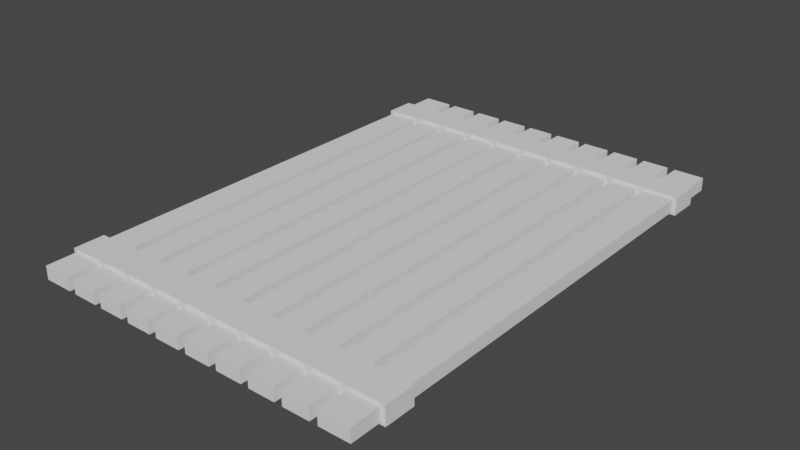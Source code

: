 # Source: WoodPlatform10x15.blend  (saved by Blender 3.6.11; exported with 4.5.12 LTS)
import bpy
from mathutils import Matrix  # noqa: F401  (used for matrix-valued properties, if any)

bpy.ops.wm.read_factory_settings(use_empty=True)
scene = bpy.context.scene
scene.name = 'Scene'

# ---- collections
col_collection = bpy.data.collections.new('Collection'); scene.collection.children.link(col_collection)

# ---- world
world_world = bpy.data.worlds.new('World'); scene.world = world_world
world_world.use_nodes = True; world_world.node_tree.nodes.clear()
_N = world_world.node_tree.nodes; _L = world_world.node_tree.links
n0 = _N.new('ShaderNodeOutputWorld'); n0.name = 'World Output'; n0.location = (300, 300)
n1 = _N.new('ShaderNodeBackground'); n1.name = 'Background'; n1.location = (10, 300)
n1.inputs[0].default_value = (0.05088, 0.05088, 0.05088, 1.0)
_L.new(n1.outputs[0], n0.inputs[0])
n0.is_active_output = True
world_world.color = (0.05088, 0.05088, 0.05088)
world_world.use_sun_shadow = False
world_world.sun_shadow_jitter_overblur = 0.0

# ---- meshes
me_cube_001 = bpy.data.meshes.new('Cube.001')
me_cube_001.from_pydata([(-1.0, -1.0, -1.0), (-1.0, -1.0, 1.0), (-1.0, 1.998, -1.0), (-1.0, 1.998, 1.0), (1.0, -1.0, -1.0), (1.0, -1.0, 1.0), (1.0, 1.998, -1.0), (1.0, 1.998, 1.0), (0.7769, 1.998, -1.0), (0.8231, 1.998, -1.0), (0.5769, 1.998, -1.0), (0.6231, 1.998, -1.0), (0.3769, 1.998, -1.0), (0.4231, 1.998, -1.0), (0.1769, 1.998, -1.0), (0.2231, 1.998, -1.0), (-0.02314, 1.998, -1.0), (0.02314, 1.998, -1.0), (-0.2231, 1.998, -1.0), (-0.1769, 1.998, -1.0), (-0.4231, 1.998, -1.0), (-0.3769, 1.998, -1.0), (-0.6231, 1.998, -1.0), (-0.5769, 1.998, -1.0), (-0.8231, 1.998, -1.0), (-0.7769, 1.998, -1.0), (-0.7769, 1.998, 1.0), (-0.8231, 1.998, 1.0), (-0.5769, 1.998, 1.0), (-0.6231, 1.998, 1.0), (-0.3769, 1.998, 1.0), (-0.4231, 1.998, 1.0), (-0.1769, 1.998, 1.0), (-0.2231, 1.998, 1.0), (0.02314, 1.998, 1.0), (-0.02314, 1.998, 1.0), (0.2231, 1.998, 1.0), (0.1769, 1.998, 1.0), (0.4231, 1.998, 1.0), (0.3769, 1.998, 1.0), (0.6231, 1.998, 1.0), (0.5769, 1.998, 1.0), (0.8231, 1.998, 1.0), (0.7769, 1.998, 1.0), (-0.7769, -1.0, -1.0), (-0.8231, -1.0, -1.0), (-0.5769, -1.0, -1.0), (-0.6231, -1.0, -1.0), (-0.3769, -1.0, -1.0), (-0.4231, -1.0, -1.0), (-0.1769, -1.0, -1.0), (-0.2231, -1.0, -1.0), (0.02314, -1.0, -1.0), (-0.02314, -1.0, -1.0), (0.2231, -1.0, -1.0), (0.1769, -1.0, -1.0), (0.4231, -1.0, -1.0), (0.3769, -1.0, -1.0), (0.6231, -1.0, -1.0), (0.5769, -1.0, -1.0), (0.8231, -1.0, -1.0), (0.7769, -1.0, -1.0), (0.7769, -1.0, 1.0), (0.8231, -1.0, 1.0), (0.5769, -1.0, 1.0), (0.6231, -1.0, 1.0), (0.3769, -1.0, 1.0), (0.4231, -1.0, 1.0), (0.1769, -1.0, 1.0), (0.2231, -1.0, 1.0), (-0.02314, -1.0, 1.0), (0.02314, -1.0, 1.0), (-0.2231, -1.0, 1.0), (-0.1769, -1.0, 1.0), (-0.4231, -1.0, 1.0), (-0.3769, -1.0, 1.0), (-0.6231, -1.0, 1.0), (-0.5769, -1.0, 1.0), (-0.8231, -1.0, 1.0), (-0.7769, -1.0, 1.0), (-1.0, 1.816, -1.0), (-1.0, 1.635, -1.0), (-1.0, 1.376, -1.0), (-1.0, 0.9974, -1.0), (-1.0, 0.6188, -1.0), (-1.0, 0.2402, -1.0), (-1.0, -0.1384, -1.0), (-1.0, -0.517, -1.0), (-1.0, -0.6364, -1.0), (-1.0, -0.8182, -1.0), (-1.0, -0.8182, 1.0), (-1.0, -0.6364, 1.0), (-1.0, -0.517, 1.0), (-1.0, -0.1384, 1.0), (-1.0, 0.2402, 1.0), (-1.0, 0.6188, 1.0), (-1.0, 0.9974, 1.0), (-1.0, 1.376, 1.0), (-1.0, 1.635, 1.0), (-1.0, 1.816, 1.0), (-0.8231, 1.816, 1.0), (-0.8231, 1.635, 1.0), (-0.8231, 1.376, 1.0), (-0.8231, 0.9974, 1.0), (-0.8231, 0.6188, 1.0), (-0.8231, 0.2402, 1.0), (-0.8231, -0.1384, 1.0), (-0.8231, -0.517, 1.0), (-0.8231, -0.6364, 1.0), (-0.8231, -0.8182, 1.0), (-0.8231, -0.8182, -1.0), (-0.8231, -0.6364, -1.0), (-0.8231, -0.517, -1.0), (-0.8231, -0.1384, -1.0), (-0.8231, 0.2402, -1.0), (-0.8231, 0.6188, -1.0), (-0.8231, 0.9974, -1.0), (-0.8231, 1.376, -1.0), (-0.8231, 1.635, -1.0), (-0.8231, 1.816, -1.0), (-0.6231, 1.816, 1.0), (-0.6231, 1.635, 1.0), (-0.6231, 1.376, 1.0), (-0.6231, 0.9974, 1.0), (-0.6231, 0.6188, 1.0), (-0.6231, 0.2402, 1.0), (-0.6231, -0.1384, 1.0), (-0.6231, -0.517, 1.0), (-0.6231, -0.6364, 1.0), (-0.6231, -0.8182, 1.0), (-0.7769, -0.8182, 1.0), (-0.7769, -0.6364, 1.0), (-0.7769, -0.517, 1.0), (-0.7769, -0.1384, 1.0), (-0.7769, 0.2402, 1.0), (-0.7769, 0.6188, 1.0), (-0.7769, 0.9974, 1.0), (-0.7769, 1.376, 1.0), (-0.7769, 1.635, 1.0), (-0.7769, 1.816, 1.0), (-0.7769, 1.816, -1.0), (-0.7769, 1.635, -1.0), (-0.7769, 1.376, -1.0), (-0.7769, 0.9974, -1.0), (-0.7769, 0.6188, -1.0), (-0.7769, 0.2402, -1.0), (-0.7769, -0.1384, -1.0), (-0.7769, -0.517, -1.0), (-0.7769, -0.6364, -1.0), (-0.7769, -0.8182, -1.0), (-0.6231, -0.8182, -1.0), (-0.6231, -0.6364, -1.0), (-0.6231, -0.517, -1.0), (-0.6231, -0.1384, -1.0), (-0.6231, 0.2402, -1.0), (-0.6231, 0.6188, -1.0), (-0.6231, 0.9974, -1.0), (-0.6231, 1.376, -1.0), (-0.6231, 1.635, -1.0), (-0.6231, 1.816, -1.0), (-0.4231, 1.816, 1.0), (-0.4231, 1.635, 1.0), (-0.4231, 1.376, 1.0), (-0.4231, 0.9974, 1.0), (-0.4231, 0.6188, 1.0), (-0.4231, 0.2402, 1.0), (-0.4231, -0.1384, 1.0), (-0.4231, -0.517, 1.0), (-0.4231, -0.6364, 1.0), (-0.4231, -0.8182, 1.0), (-0.5769, -0.8182, 1.0), (-0.5769, -0.6364, 1.0), (-0.5769, -0.517, 1.0), (-0.5769, -0.1384, 1.0), (-0.5769, 0.2402, 1.0), (-0.5769, 0.6188, 1.0), (-0.5769, 0.9974, 1.0), (-0.5769, 1.376, 1.0), (-0.5769, 1.635, 1.0), (-0.5769, 1.816, 1.0), (-0.5769, 1.816, -1.0), (-0.5769, 1.635, -1.0), (-0.5769, 1.376, -1.0), (-0.5769, 0.9974, -1.0), (-0.5769, 0.6188, -1.0), (-0.5769, 0.2402, -1.0), (-0.5769, -0.1384, -1.0), (-0.5769, -0.517, -1.0), (-0.5769, -0.6364, -1.0), (-0.5769, -0.8182, -1.0), (-0.4231, -0.8182, -1.0), (-0.4231, -0.6364, -1.0), (-0.4231, -0.517, -1.0), (-0.4231, -0.1384, -1.0), (-0.4231, 0.2402, -1.0), (-0.4231, 0.6188, -1.0), (-0.4231, 0.9974, -1.0), (-0.4231, 1.376, -1.0), (-0.4231, 1.635, -1.0), (-0.4231, 1.816, -1.0), (-0.2231, 1.816, 1.0), (-0.2231, 1.635, 1.0), (-0.2231, 1.376, 1.0), (-0.2231, 0.9974, 1.0), (-0.2231, 0.6188, 1.0), (-0.2231, 0.2402, 1.0), (-0.2231, -0.1384, 1.0), (-0.2231, -0.517, 1.0), (-0.2231, -0.6364, 1.0), (-0.2231, -0.8182, 1.0), (-0.3769, -0.8182, 1.0), (-0.3769, -0.6364, 1.0), (-0.3769, -0.517, 1.0), (-0.3769, -0.1384, 1.0), (-0.3769, 0.2402, 1.0), (-0.3769, 0.6188, 1.0), (-0.3769, 0.9974, 1.0), (-0.3769, 1.376, 1.0), (-0.3769, 1.635, 1.0), (-0.3769, 1.816, 1.0), (-0.3769, 1.816, -1.0), (-0.3769, 1.635, -1.0), (-0.3769, 1.376, -1.0), (-0.3769, 0.9974, -1.0), (-0.3769, 0.6188, -1.0), (-0.3769, 0.2402, -1.0), (-0.3769, -0.1384, -1.0), (-0.3769, -0.517, -1.0), (-0.3769, -0.6364, -1.0), (-0.3769, -0.8182, -1.0), (-0.2231, -0.8182, -1.0), (-0.2231, -0.6364, -1.0), (-0.2231, -0.517, -1.0), (-0.2231, -0.1384, -1.0), (-0.2231, 0.2402, -1.0), (-0.2231, 0.6188, -1.0), (-0.2231, 0.9974, -1.0), (-0.2231, 1.376, -1.0), (-0.2231, 1.635, -1.0), (-0.2231, 1.816, -1.0), (-0.02314, 1.816, 1.0), (-0.02314, 1.635, 1.0), (-0.02314, 1.376, 1.0), (-0.02314, 0.9974, 1.0), (-0.02314, 0.6188, 1.0), (-0.02314, 0.2402, 1.0), (-0.02314, -0.1384, 1.0), (-0.02314, -0.517, 1.0), (-0.02314, -0.6364, 1.0), (-0.02314, -0.8182, 1.0), (-0.1769, -0.8182, 1.0), (-0.1769, -0.6364, 1.0), (-0.1769, -0.517, 1.0), (-0.1769, -0.1384, 1.0), (-0.1769, 0.2402, 1.0), (-0.1769, 0.6188, 1.0), (-0.1769, 0.9974, 1.0), (-0.1769, 1.376, 1.0), (-0.1769, 1.635, 1.0), (-0.1769, 1.816, 1.0), (-0.1769, 1.816, -1.0), (-0.1769, 1.635, -1.0), (-0.1769, 1.376, -1.0), (-0.1769, 0.9974, -1.0), (-0.1769, 0.6188, -1.0), (-0.1769, 0.2402, -1.0), (-0.1769, -0.1384, -1.0), (-0.1769, -0.517, -1.0), (-0.1769, -0.6364, -1.0), (-0.1769, -0.8182, -1.0), (-0.02314, -0.8182, -1.0), (-0.02314, -0.6364, -1.0), (-0.02314, -0.517, -1.0), (-0.02314, -0.1384, -1.0), (-0.02314, 0.2402, -1.0), (-0.02314, 0.6188, -1.0), (-0.02314, 0.9974, -1.0), (-0.02314, 1.376, -1.0), (-0.02314, 1.635, -1.0), (-0.02314, 1.816, -1.0), (0.1769, 1.816, 1.0), (0.1769, 1.635, 1.0), (0.1769, 1.376, 1.0), (0.1769, 0.9974, 1.0), (0.1769, 0.6188, 1.0), (0.1769, 0.2402, 1.0), (0.1769, -0.1384, 1.0), (0.1769, -0.517, 1.0), (0.1769, -0.6364, 1.0), (0.1769, -0.8182, 1.0), (0.02314, -0.8182, 1.0), (0.02314, -0.6364, 1.0), (0.02314, -0.517, 1.0), (0.02314, -0.1384, 1.0), (0.02314, 0.2402, 1.0), (0.02314, 0.6188, 1.0), (0.02314, 0.9974, 1.0), (0.02314, 1.376, 1.0), (0.02314, 1.635, 1.0), (0.02314, 1.816, 1.0), (0.02314, 1.816, -1.0), (0.02314, 1.635, -1.0), (0.02314, 1.376, -1.0), (0.02314, 0.9974, -1.0), (0.02314, 0.6188, -1.0), (0.02314, 0.2402, -1.0), (0.02314, -0.1384, -1.0), (0.02314, -0.517, -1.0), (0.02314, -0.6364, -1.0), (0.02314, -0.8182, -1.0), (0.1769, -0.8182, -1.0), (0.1769, -0.6364, -1.0), (0.1769, -0.517, -1.0), (0.1769, -0.1384, -1.0), (0.1769, 0.2402, -1.0), (0.1769, 0.6188, -1.0), (0.1769, 0.9974, -1.0), (0.1769, 1.376, -1.0), (0.1769, 1.635, -1.0), (0.1769, 1.816, -1.0), (0.3769, 1.816, 1.0), (0.3769, 1.635, 1.0), (0.3769, 1.376, 1.0), (0.3769, 0.9974, 1.0), (0.3769, 0.6188, 1.0), (0.3769, 0.2402, 1.0), (0.3769, -0.1384, 1.0), (0.3769, -0.517, 1.0), (0.3769, -0.6364, 1.0), (0.3769, -0.8182, 1.0), (0.2231, -0.8182, 1.0), (0.2231, -0.6364, 1.0), (0.2231, -0.517, 1.0), (0.2231, -0.1384, 1.0), (0.2231, 0.2402, 1.0), (0.2231, 0.6188, 1.0), (0.2231, 0.9974, 1.0), (0.2231, 1.376, 1.0), (0.2231, 1.635, 1.0), (0.2231, 1.816, 1.0), (0.2231, 1.816, -1.0), (0.2231, 1.635, -1.0), (0.2231, 1.376, -1.0), (0.2231, 0.9974, -1.0), (0.2231, 0.6188, -1.0), (0.2231, 0.2402, -1.0), (0.2231, -0.1384, -1.0), (0.2231, -0.517, -1.0), (0.2231, -0.6364, -1.0), (0.2231, -0.8182, -1.0), (0.3769, -0.8182, -1.0), (0.3769, -0.6364, -1.0), (0.3769, -0.517, -1.0), (0.3769, -0.1384, -1.0), (0.3769, 0.2402, -1.0), (0.3769, 0.6188, -1.0), (0.3769, 0.9974, -1.0), (0.3769, 1.376, -1.0), (0.3769, 1.635, -1.0), (0.3769, 1.816, -1.0), (0.5769, 1.816, 1.0), (0.5769, 1.635, 1.0), (0.5769, 1.376, 1.0), (0.5769, 0.9974, 1.0), (0.5769, 0.6188, 1.0), (0.5769, 0.2402, 1.0), (0.5769, -0.1384, 1.0), (0.5769, -0.517, 1.0), (0.5769, -0.6364, 1.0), (0.5769, -0.8182, 1.0), (0.4231, -0.8182, 1.0), (0.4231, -0.6364, 1.0), (0.4231, -0.517, 1.0), (0.4231, -0.1384, 1.0), (0.4231, 0.2402, 1.0), (0.4231, 0.6188, 1.0), (0.4231, 0.9974, 1.0), (0.4231, 1.376, 1.0), (0.4231, 1.635, 1.0), (0.4231, 1.816, 1.0), (0.4231, 1.816, -1.0), (0.4231, 1.635, -1.0), (0.4231, 1.376, -1.0), (0.4231, 0.9974, -1.0), (0.4231, 0.6188, -1.0), (0.4231, 0.2402, -1.0), (0.4231, -0.1384, -1.0), (0.4231, -0.517, -1.0), (0.4231, -0.6364, -1.0), (0.4231, -0.8182, -1.0), (0.5769, -0.8182, -1.0), (0.5769, -0.6364, -1.0), (0.5769, -0.517, -1.0), (0.5769, -0.1384, -1.0), (0.5769, 0.2402, -1.0), (0.5769, 0.6188, -1.0), (0.5769, 0.9974, -1.0), (0.5769, 1.376, -1.0), (0.5769, 1.635, -1.0), (0.5769, 1.816, -1.0), (0.7769, 1.816, 1.0), (0.7769, 1.635, 1.0), (0.7769, 1.376, 1.0), (0.7769, 0.9974, 1.0), (0.7769, 0.6188, 1.0), (0.7769, 0.2402, 1.0), (0.7769, -0.1384, 1.0), (0.7769, -0.517, 1.0), (0.7769, -0.6364, 1.0), (0.7769, -0.8182, 1.0), (0.6231, -0.8182, 1.0), (0.6231, -0.6364, 1.0), (0.6231, -0.517, 1.0), (0.6231, -0.1384, 1.0), (0.6231, 0.2402, 1.0), (0.6231, 0.6188, 1.0), (0.6231, 0.9974, 1.0), (0.6231, 1.376, 1.0), (0.6231, 1.635, 1.0), (0.6231, 1.816, 1.0), (0.6231, 1.816, -1.0), (0.6231, 1.635, -1.0), (0.6231, 1.376, -1.0), (0.6231, 0.9974, -1.0), (0.6231, 0.6188, -1.0), (0.6231, 0.2402, -1.0), (0.6231, -0.1384, -1.0), (0.6231, -0.517, -1.0), (0.6231, -0.6364, -1.0), (0.6231, -0.8182, -1.0), (0.7769, -0.8182, -1.0), (0.7769, -0.6364, -1.0), (0.7769, -0.517, -1.0), (0.7769, -0.1384, -1.0), (0.7769, 0.2402, -1.0), (0.7769, 0.6188, -1.0), (0.7769, 0.9974, -1.0), (0.7769, 1.376, -1.0), (0.7769, 1.635, -1.0), (0.7769, 1.816, -1.0), (1.0, -0.8182, -1.0), (1.0, -0.6364, -1.0), (1.0, -0.517, -1.0), (1.0, -0.1384, -1.0), (1.0, 0.2402, -1.0), (1.0, 0.6188, -1.0), (1.0, 0.9974, -1.0), (1.0, 1.376, -1.0), (1.0, 1.635, -1.0), (1.0, 1.816, -1.0), (1.0, 1.816, 1.0), (1.0, 1.635, 1.0), (1.0, 1.376, 1.0), (1.0, 0.9974, 1.0), (1.0, 0.6188, 1.0), (1.0, 0.2402, 1.0), (1.0, -0.1384, 1.0), (1.0, -0.517, 1.0), (1.0, -0.6364, 1.0), (1.0, -0.8182, 1.0), (0.8231, -0.8182, 1.0), (0.8231, -0.6364, 1.0), (0.8231, -0.517, 1.0), (0.8231, -0.1384, 1.0), (0.8231, 0.2402, 1.0), (0.8231, 0.6188, 1.0), (0.8231, 0.9974, 1.0), (0.8231, 1.376, 1.0), (0.8231, 1.635, 1.0), (0.8231, 1.816, 1.0), (0.8231, 1.816, -1.0), (0.8231, 1.635, -1.0), (0.8231, 1.376, -1.0), (0.8231, 0.9974, -1.0), (0.8231, 0.6188, -1.0), (0.8231, 0.2402, -1.0), (0.8231, -0.1384, -1.0), (0.8231, -0.517, -1.0), (0.8231, -0.6364, -1.0), (0.8231, -0.8182, -1.0)], [], [(80, 99, 3, 2), (13, 38, 41, 10), (440, 459, 5, 4), (47, 76, 79, 44), (11, 40, 43, 8), (129, 130, 79, 76), (45, 78, 1, 0), (459, 460, 63, 5), (409, 410, 65, 62), (369, 370, 67, 64), (329, 330, 69, 66), (289, 290, 71, 68), (249, 250, 73, 70), (209, 210, 75, 72), (169, 170, 77, 74), (109, 90, 1, 78), (2, 3, 27, 24), (25, 26, 29, 22), (23, 28, 31, 20), (21, 30, 33, 18), (19, 32, 35, 16), (17, 34, 37, 14), (15, 36, 39, 12), (9, 42, 7, 6), (4, 5, 63, 60), (61, 62, 65, 58), (59, 64, 67, 56), (57, 66, 69, 54), (55, 68, 71, 52), (53, 70, 73, 50), (51, 72, 75, 48), (49, 74, 77, 46), (89, 110, 45, 0), (149, 150, 47, 44), (189, 190, 49, 46), (229, 230, 51, 48), (269, 270, 53, 50), (309, 310, 55, 52), (349, 350, 57, 54), (389, 390, 59, 56), (429, 430, 61, 58), (369, 64, 59, 390), (419, 40, 11, 420), (129, 76, 47, 150), (179, 28, 23, 180), (209, 72, 51, 230), (169, 74, 49, 190), (289, 68, 55, 310), (339, 36, 15, 340), (409, 62, 61, 430), (469, 42, 9, 470), (299, 34, 17, 300), (379, 38, 13, 380), (109, 78, 45, 110), (139, 26, 25, 140), (259, 32, 19, 260), (219, 30, 21, 220), (249, 70, 53, 270), (329, 66, 57, 350), (479, 440, 4, 60), (27, 100, 119, 24), (101, 102, 117, 118), (102, 103, 116, 117), (103, 104, 115, 116), (104, 105, 114, 115), (105, 106, 113, 114), (106, 107, 112, 113), (107, 108, 111, 112), (2, 24, 119, 80), (81, 118, 117, 82), (82, 117, 116, 83), (83, 116, 115, 84), (84, 115, 114, 85), (85, 114, 113, 86), (86, 113, 112, 87), (87, 112, 111, 88), (27, 3, 99, 100), (101, 98, 97, 102), (102, 97, 96, 103), (103, 96, 95, 104), (104, 95, 94, 105), (105, 94, 93, 106), (106, 93, 92, 107), (107, 92, 91, 108), (0, 1, 90, 89), (88, 91, 92, 87), (87, 92, 93, 86), (86, 93, 94, 85), (85, 94, 95, 84), (84, 95, 96, 83), (83, 96, 97, 82), (82, 97, 98, 81), (79, 130, 149, 44), (131, 132, 147, 148), (132, 133, 146, 147), (133, 134, 145, 146), (134, 135, 144, 145), (135, 136, 143, 144), (136, 137, 142, 143), (137, 138, 141, 142), (29, 120, 159, 22), (121, 122, 157, 158), (122, 123, 156, 157), (123, 124, 155, 156), (124, 125, 154, 155), (125, 126, 153, 154), (126, 127, 152, 153), (127, 128, 151, 152), (25, 22, 159, 140), (141, 158, 157, 142), (142, 157, 156, 143), (143, 156, 155, 144), (144, 155, 154, 145), (145, 154, 153, 146), (146, 153, 152, 147), (147, 152, 151, 148), (29, 26, 139, 120), (121, 138, 137, 122), (122, 137, 136, 123), (123, 136, 135, 124), (124, 135, 134, 125), (125, 134, 133, 126), (126, 133, 132, 127), (127, 132, 131, 128), (31, 160, 199, 20), (161, 162, 197, 198), (162, 163, 196, 197), (163, 164, 195, 196), (164, 165, 194, 195), (165, 166, 193, 194), (166, 167, 192, 193), (167, 168, 191, 192), (77, 170, 189, 46), (171, 172, 187, 188), (172, 173, 186, 187), (173, 174, 185, 186), (174, 175, 184, 185), (175, 176, 183, 184), (176, 177, 182, 183), (177, 178, 181, 182), (23, 20, 199, 180), (181, 198, 197, 182), (182, 197, 196, 183), (183, 196, 195, 184), (184, 195, 194, 185), (185, 194, 193, 186), (186, 193, 192, 187), (187, 192, 191, 188), (31, 28, 179, 160), (161, 178, 177, 162), (162, 177, 176, 163), (163, 176, 175, 164), (164, 175, 174, 165), (165, 174, 173, 166), (166, 173, 172, 167), (167, 172, 171, 168), (75, 210, 229, 48), (211, 212, 227, 228), (212, 213, 226, 227), (213, 214, 225, 226), (214, 215, 224, 225), (215, 216, 223, 224), (216, 217, 222, 223), (217, 218, 221, 222), (33, 200, 239, 18), (201, 202, 237, 238), (202, 203, 236, 237), (203, 204, 235, 236), (204, 205, 234, 235), (205, 206, 233, 234), (206, 207, 232, 233), (207, 208, 231, 232), (21, 18, 239, 220), (221, 238, 237, 222), (222, 237, 236, 223), (223, 236, 235, 224), (224, 235, 234, 225), (225, 234, 233, 226), (226, 233, 232, 227), (227, 232, 231, 228), (33, 30, 219, 200), (201, 218, 217, 202), (202, 217, 216, 203), (203, 216, 215, 204), (204, 215, 214, 205), (205, 214, 213, 206), (206, 213, 212, 207), (207, 212, 211, 208), (35, 240, 279, 16), (241, 242, 277, 278), (242, 243, 276, 277), (243, 244, 275, 276), (244, 245, 274, 275), (245, 246, 273, 274), (246, 247, 272, 273), (247, 248, 271, 272), (73, 250, 269, 50), (251, 252, 267, 268), (252, 253, 266, 267), (253, 254, 265, 266), (254, 255, 264, 265), (255, 256, 263, 264), (256, 257, 262, 263), (257, 258, 261, 262), (19, 16, 279, 260), (261, 278, 277, 262), (262, 277, 276, 263), (263, 276, 275, 264), (264, 275, 274, 265), (265, 274, 273, 266), (266, 273, 272, 267), (267, 272, 271, 268), (35, 32, 259, 240), (241, 258, 257, 242), (242, 257, 256, 243), (243, 256, 255, 244), (244, 255, 254, 245), (245, 254, 253, 246), (246, 253, 252, 247), (247, 252, 251, 248), (71, 290, 309, 52), (291, 292, 307, 308), (292, 293, 306, 307), (293, 294, 305, 306), (294, 295, 304, 305), (295, 296, 303, 304), (296, 297, 302, 303), (297, 298, 301, 302), (37, 280, 319, 14), (281, 282, 317, 318), (282, 283, 316, 317), (283, 284, 315, 316), (284, 285, 314, 315), (285, 286, 313, 314), (286, 287, 312, 313), (287, 288, 311, 312), (17, 14, 319, 300), (301, 318, 317, 302), (302, 317, 316, 303), (303, 316, 315, 304), (304, 315, 314, 305), (305, 314, 313, 306), (306, 313, 312, 307), (307, 312, 311, 308), (37, 34, 299, 280), (281, 298, 297, 282), (282, 297, 296, 283), (283, 296, 295, 284), (284, 295, 294, 285), (285, 294, 293, 286), (286, 293, 292, 287), (287, 292, 291, 288), (39, 320, 359, 12), (321, 322, 357, 358), (322, 323, 356, 357), (323, 324, 355, 356), (324, 325, 354, 355), (325, 326, 353, 354), (326, 327, 352, 353), (327, 328, 351, 352), (69, 330, 349, 54), (331, 332, 347, 348), (332, 333, 346, 347), (333, 334, 345, 346), (334, 335, 344, 345), (335, 336, 343, 344), (336, 337, 342, 343), (337, 338, 341, 342), (15, 12, 359, 340), (341, 358, 357, 342), (342, 357, 356, 343), (343, 356, 355, 344), (344, 355, 354, 345), (345, 354, 353, 346), (346, 353, 352, 347), (347, 352, 351, 348), (39, 36, 339, 320), (321, 338, 337, 322), (322, 337, 336, 323), (323, 336, 335, 324), (324, 335, 334, 325), (325, 334, 333, 326), (326, 333, 332, 327), (327, 332, 331, 328), (67, 370, 389, 56), (371, 372, 387, 388), (372, 373, 386, 387), (373, 374, 385, 386), (374, 375, 384, 385), (375, 376, 383, 384), (376, 377, 382, 383), (377, 378, 381, 382), (41, 360, 399, 10), (361, 362, 397, 398), (362, 363, 396, 397), (363, 364, 395, 396), (364, 365, 394, 395), (365, 366, 393, 394), (366, 367, 392, 393), (367, 368, 391, 392), (13, 10, 399, 380), (381, 398, 397, 382), (382, 397, 396, 383), (383, 396, 395, 384), (384, 395, 394, 385), (385, 394, 393, 386), (386, 393, 392, 387), (387, 392, 391, 388), (41, 38, 379, 360), (361, 378, 377, 362), (362, 377, 376, 363), (363, 376, 375, 364), (364, 375, 374, 365), (365, 374, 373, 366), (366, 373, 372, 367), (367, 372, 371, 368), (43, 400, 439, 8), (401, 402, 437, 438), (402, 403, 436, 437), (403, 404, 435, 436), (404, 405, 434, 435), (405, 406, 433, 434), (406, 407, 432, 433), (407, 408, 431, 432), (65, 410, 429, 58), (411, 412, 427, 428), (412, 413, 426, 427), (413, 414, 425, 426), (414, 415, 424, 425), (415, 416, 423, 424), (416, 417, 422, 423), (417, 418, 421, 422), (11, 8, 439, 420), (421, 438, 437, 422), (422, 437, 436, 423), (423, 436, 435, 424), (424, 435, 434, 425), (425, 434, 433, 426), (426, 433, 432, 427), (427, 432, 431, 428), (43, 40, 419, 400), (401, 418, 417, 402), (402, 417, 416, 403), (403, 416, 415, 404), (404, 415, 414, 405), (405, 414, 413, 406), (406, 413, 412, 407), (407, 412, 411, 408), (9, 6, 449, 470), (471, 448, 447, 472), (472, 447, 446, 473), (473, 446, 445, 474), (474, 445, 444, 475), (475, 444, 443, 476), (476, 443, 442, 477), (477, 442, 441, 478), (63, 460, 479, 60), (461, 462, 477, 478), (462, 463, 476, 477), (463, 464, 475, 476), (464, 465, 474, 475), (465, 466, 473, 474), (466, 467, 472, 473), (467, 468, 471, 472), (7, 42, 469, 450), (451, 468, 467, 452), (452, 467, 466, 453), (453, 466, 465, 454), (454, 465, 464, 455), (455, 464, 463, 456), (456, 463, 462, 457), (457, 462, 461, 458), (6, 7, 450, 449), (448, 451, 452, 447), (447, 452, 453, 446), (446, 453, 454, 445), (445, 454, 455, 444), (444, 455, 456, 443), (443, 456, 457, 442), (442, 457, 458, 441)])
_uv = me_cube_001.uv_layers.new(name='UVMap')
_uv.uv.foreach_set('vector', [0.375, 0.2273, 0.625, 0.2273, 0.625, 0.25, 0.375, 0.25, 0.375, 0.4279, 0.625, 0.4279, 0.625, 0.4471, 0.375, 0.4471, 0.375, 0.7273, 0.625, 0.7273, 0.625, 0.75, 0.375, 0.75, 0.375, 0.9529, 0.625, 0.9529, 0.625, 0.9721, 0.375, 0.9721, 0.375, 0.4529, 0.625, 0.4529, 0.625, 0.4721, 0.375, 0.4721, 0.8279, 0.7273, 0.8471, 0.7273, 0.8471, 0.75, 0.8279, 0.75, 0.375, 0.9779, 0.625, 0.9779, 0.625, 1.0, 0.375, 1.0, 0.625, 0.7273, 0.6471, 0.7273, 0.6471, 0.75, 0.625, 0.75, 0.6529, 0.7273, 0.6721, 0.7273, 0.6721, 0.75, 0.6529, 0.75, 0.6779, 0.7273, 0.6971, 0.7273, 0.6971, 0.75, 0.6779, 0.75, 0.7029, 0.7273, 0.7221, 0.7273, 0.7221, 0.75, 0.7029, 0.75, 0.7279, 0.7273, 0.7471, 0.7273, 0.7471, 0.75, 0.7279, 0.75, 0.7529, 0.7273, 0.7721, 0.7273, 0.7721, 0.75, 0.7529, 0.75, 0.7779, 0.7273, 0.7971, 0.7273, 0.7971, 0.75, 0.7779, 0.75, 0.8029, 0.7273, 0.8221, 0.7273, 0.8221, 0.75, 0.8029, 0.75, 0.8529, 0.7273, 0.875, 0.7273, 0.875, 0.75, 0.8529, 0.75, 0.375, 0.25, 0.625, 0.25, 0.625, 0.2721, 0.375, 0.2721, 0.375, 0.2779, 0.625, 0.2779, 0.625, 0.2971, 0.375, 0.2971, 0.375, 0.3029, 0.625, 0.3029, 0.625, 0.3221, 0.375, 0.3221, 0.375, 0.3279, 0.625, 0.3279, 0.625, 0.3471, 0.375, 0.3471, 0.375, 0.3529, 0.625, 0.3529, 0.625, 0.3721, 0.375, 0.3721, 0.375, 0.3779, 0.625, 0.3779, 0.625, 0.3971, 0.375, 0.3971, 0.375, 0.4029, 0.625, 0.4029, 0.625, 0.4221, 0.375, 0.4221, 0.375, 0.4779, 0.625, 0.4779, 0.625, 0.5, 0.375, 0.5, 0.375, 0.75, 0.625, 0.75, 0.625, 0.7721, 0.375, 0.7721, 0.375, 0.7779, 0.625, 0.7779, 0.625, 0.7971, 0.375, 0.7971, 0.375, 0.8029, 0.625, 0.8029, 0.625, 0.8221, 0.375, 0.8221, 0.375, 0.8279, 0.625, 0.8279, 0.625, 0.8471, 0.375, 0.8471, 0.375, 0.8529, 0.625, 0.8529, 0.625, 0.8721, 0.375, 0.8721, 0.375, 0.8779, 0.625, 0.8779, 0.625, 0.8971, 0.375, 0.8971, 0.375, 0.9029, 0.625, 0.9029, 0.625, 0.9221, 0.375, 0.9221, 0.375, 0.9279, 0.625, 0.9279, 0.625, 0.9471, 0.375, 0.9471, 0.125, 0.7273, 0.1471, 0.7273, 0.1471, 0.75, 0.125, 0.75, 0.1529, 0.7273, 0.1721, 0.7273, 0.1721, 0.75, 0.1529, 0.75, 0.1779, 0.7273, 0.1971, 0.7273, 0.1971, 0.75, 0.1779, 0.75, 0.2029, 0.7273, 0.2221, 0.7273, 0.2221, 0.75, 0.2029, 0.75, 0.2279, 0.7273, 0.2471, 0.7273, 0.2471, 0.75, 0.2279, 0.75, 0.2529, 0.7273, 0.2721, 0.7273, 0.2721, 0.75, 0.2529, 0.75, 0.2779, 0.7273, 0.2971, 0.7273, 0.2971, 0.75, 0.2779, 0.75, 0.3029, 0.7273, 0.3221, 0.7273, 0.3221, 0.75, 0.3029, 0.75, 0.3279, 0.7273, 0.3471, 0.7273, 0.3471, 0.75, 0.3279, 0.75, 0.625, 0.7705, 0.625, 0.8029, 0.3221, 0.75, 0.3269, 0.7225, 0.625, 0.4842, 0.625, 0.4529, 0.3279, 0.5, 0.3322, 0.527, 0.625, 0.8933, 0.625, 0.9529, 0.1721, 0.75, 0.1906, 0.7088, 0.625, 0.3615, 0.625, 0.3029, 0.1779, 0.5, 0.1958, 0.5406, 0.625, 0.8524, 0.625, 0.9029, 0.2221, 0.75, 0.236, 0.7134, 0.625, 0.8728, 0.625, 0.9279, 0.1971, 0.75, 0.2133, 0.7111, 0.625, 0.8115, 0.625, 0.8529, 0.2721, 0.75, 0.2815, 0.7179, 0.625, 0.4433, 0.625, 0.4029, 0.2779, 0.5, 0.2867, 0.5316, 0.625, 0.7501, 0.625, 0.7779, 0.3471, 0.75, 0.3496, 0.7247, 0.625, 0.5046, 0.625, 0.4779, 0.3529, 0.5, 0.3549, 0.5247, 0.625, 0.4228, 0.625, 0.3779, 0.2529, 0.5, 0.264, 0.5338, 0.625, 0.4637, 0.625, 0.4279, 0.3029, 0.5, 0.3094, 0.5293, 0.625, 0.9137, 0.625, 0.9779, 0.1471, 0.75, 0.1678, 0.7066, 0.625, 0.341, 0.625, 0.2779, 0.1529, 0.5, 0.1731, 0.5429, 0.625, 0.4024, 0.625, 0.3529, 0.2279, 0.5, 0.2413, 0.5361, 0.625, 0.3819, 0.625, 0.3279, 0.2029, 0.5, 0.2185, 0.5384, 0.625, 0.8319, 0.625, 0.8779, 0.2471, 0.75, 0.2587, 0.7156, 0.625, 0.791, 0.625, 0.8279, 0.2971, 0.75, 0.3042, 0.7202, 0.3529, 0.7273, 0.375, 0.7273, 0.375, 0.75, 0.3529, 0.75, 0.625, 0.2721, 0.625, 0.3363, 0.3543, 0.3156, 0.375, 0.2721, 0.625, 0.4004, 0.625, 0.4646, 0.3128, 0.4024, 0.3336, 0.359, 0.625, 0.4646, 0.625, 0.5288, 0.2921, 0.4459, 0.3128, 0.4024, 0.625, 0.5288, 0.625, 0.5929, 0.2714, 0.4893, 0.2921, 0.4459, 0.625, 0.5929, 0.625, 0.6571, 0.2507, 0.5328, 0.2714, 0.4893, 0.625, 0.6571, 0.625, 0.7212, 0.23, 0.5762, 0.2507, 0.5328, 0.625, 0.7212, 0.625, 0.7854, 0.2093, 0.6197, 0.23, 0.5762, 0.625, 0.7854, 0.625, 0.8496, 0.1885, 0.6631, 0.2093, 0.6197, 0.125, 0.5, 0.1471, 0.5, 0.1471, 0.5227, 0.125, 0.5227, 0.125, 0.5455, 0.1471, 0.5455, 0.1471, 0.5682, 0.125, 0.5682, 0.125, 0.5682, 0.1471, 0.5682, 0.1471, 0.5909, 0.125, 0.5909, 0.125, 0.5909, 0.1471, 0.5909, 0.1471, 0.6136, 0.125, 0.6136, 0.125, 0.6136, 0.1471, 0.6136, 0.1471, 0.6364, 0.125, 0.6364, 0.125, 0.6364, 0.1471, 0.6364, 0.1471, 0.6591, 0.125, 0.6591, 0.125, 0.6591, 0.1471, 0.6591, 0.1471, 0.6818, 0.125, 0.6818, 0.125, 0.6818, 0.1471, 0.6818, 0.1471, 0.7045, 0.125, 0.7045, 0.8529, 0.5, 0.875, 0.5, 0.875, 0.5227, 0.8529, 0.5227, 0.8529, 0.5455, 0.875, 0.5455, 0.875, 0.5682, 0.8529, 0.5682, 0.8529, 0.5682, 0.875, 0.5682, 0.875, 0.5909, 0.8529, 0.5909, 0.8529, 0.5909, 0.875, 0.5909, 0.875, 0.6136, 0.8529, 0.6136, 0.8529, 0.6136, 0.875, 0.6136, 0.875, 0.6364, 0.8529, 0.6364, 0.8529, 0.6364, 0.875, 0.6364, 0.875, 0.6591, 0.8529, 0.6591, 0.8529, 0.6591, 0.875, 0.6591, 0.875, 0.6818, 0.8529, 0.6818, 0.8529, 0.6818, 0.875, 0.6818, 0.875, 0.7045, 0.8529, 0.7045, 0.375, 0.0, 0.625, 0.0, 0.625, 0.02273, 0.375, 0.02273, 0.375, 0.04545, 0.625, 0.04545, 0.625, 0.06818, 0.375, 0.06818, 0.375, 0.06818, 0.625, 0.06818, 0.625, 0.09091, 0.375, 0.09091, 0.375, 0.09091, 0.625, 0.09091, 0.625, 0.1136, 0.375, 0.1136, 0.375, 0.1136, 0.625, 0.1136, 0.625, 0.1364, 0.375, 0.1364, 0.375, 0.1364, 0.625, 0.1364, 0.625, 0.1591, 0.375, 0.1591, 0.375, 0.1591, 0.625, 0.1591, 0.625, 0.1818, 0.375, 0.1818, 0.375, 0.1818, 0.625, 0.1818, 0.625, 0.2045, 0.375, 0.2045, 0.625, 0.9721, 0.625, 0.909, 0.3548, 0.9292, 0.375, 0.9721, 0.625, 0.8459, 0.625, 0.7828, 0.3144, 0.8434, 0.3346, 0.8863, 0.625, 0.7828, 0.625, 0.7197, 0.2942, 0.8004, 0.3144, 0.8434, 0.625, 0.7197, 0.625, 0.6566, 0.274, 0.7575, 0.2942, 0.8004, 0.625, 0.6566, 0.625, 0.5934, 0.2539, 0.7146, 0.274, 0.7575, 0.625, 0.5934, 0.625, 0.5303, 0.2337, 0.6717, 0.2539, 0.7146, 0.625, 0.5303, 0.625, 0.4672, 0.2135, 0.6288, 0.2337, 0.6717, 0.625, 0.4672, 0.625, 0.4041, 0.1933, 0.5858, 0.2135, 0.6288, 0.625, 0.2971, 0.625, 0.3567, 0.3566, 0.3383, 0.375, 0.2971, 0.625, 0.4163, 0.625, 0.476, 0.3197, 0.4206, 0.3381, 0.3795, 0.625, 0.476, 0.625, 0.5356, 0.3012, 0.4618, 0.3197, 0.4206, 0.625, 0.5356, 0.625, 0.5952, 0.2828, 0.503, 0.3012, 0.4618, 0.625, 0.5952, 0.625, 0.6548, 0.2643, 0.5441, 0.2828, 0.503, 0.625, 0.6548, 0.625, 0.7144, 0.2459, 0.5853, 0.2643, 0.5441, 0.625, 0.7144, 0.625, 0.774, 0.2274, 0.6265, 0.2459, 0.5853, 0.625, 0.774, 0.625, 0.8337, 0.209, 0.6677, 0.2274, 0.6265, 0.1529, 0.5, 0.1721, 0.5, 0.1721, 0.5227, 0.1529, 0.5227, 0.1529, 0.5455, 0.1721, 0.5455, 0.1721, 0.5682, 0.1529, 0.5682, 0.1529, 0.5682, 0.1721, 0.5682, 0.1721, 0.5909, 0.1529, 0.5909, 0.1529, 0.5909, 0.1721, 0.5909, 0.1721, 0.6136, 0.1529, 0.6136, 0.1529, 0.6136, 0.1721, 0.6136, 0.1721, 0.6364, 0.1529, 0.6364, 0.1529, 0.6364, 0.1721, 0.6364, 0.1721, 0.6591, 0.1529, 0.6591, 0.1529, 0.6591, 0.1721, 0.6591, 0.1721, 0.6818, 0.1529, 0.6818, 0.1529, 0.6818, 0.1721, 0.6818, 0.1721, 0.7045, 0.1529, 0.7045, 0.8279, 0.5, 0.8471, 0.5, 0.8471, 0.5227, 0.8279, 0.5227, 0.8279, 0.5455, 0.8471, 0.5455, 0.8471, 0.5682, 0.8279, 0.5682, 0.8279, 0.5682, 0.8471, 0.5682, 0.8471, 0.5909, 0.8279, 0.5909, 0.8279, 0.5909, 0.8471, 0.5909, 0.8471, 0.6136, 0.8279, 0.6136, 0.8279, 0.6136, 0.8471, 0.6136, 0.8471, 0.6364, 0.8279, 0.6364, 0.8279, 0.6364, 0.8471, 0.6364, 0.8471, 0.6591, 0.8279, 0.6591, 0.8279, 0.6591, 0.8471, 0.6591, 0.8471, 0.6818, 0.8279, 0.6818, 0.8279, 0.6818, 0.8471, 0.6818, 0.8471, 0.7045, 0.8279, 0.7045, 0.625, 0.3221, 0.625, 0.3772, 0.3588, 0.361, 0.375, 0.3221, 0.625, 0.4323, 0.625, 0.4873, 0.3265, 0.4388, 0.3427, 0.3999, 0.625, 0.4873, 0.625, 0.5424, 0.3103, 0.4777, 0.3265, 0.4388, 0.625, 0.5424, 0.625, 0.5975, 0.2941, 0.5166, 0.3103, 0.4777, 0.625, 0.5975, 0.625, 0.6525, 0.278, 0.5555, 0.2941, 0.5166, 0.625, 0.6525, 0.625, 0.7076, 0.2618, 0.5944, 0.278, 0.5555, 0.625, 0.7076, 0.625, 0.7627, 0.2456, 0.6333, 0.2618, 0.5944, 0.625, 0.7627, 0.625, 0.8177, 0.2295, 0.6722, 0.2456, 0.6333, 0.625, 0.9471, 0.625, 0.8885, 0.3571, 0.9065, 0.375, 0.9471, 0.625, 0.83, 0.625, 0.7714, 0.3212, 0.8252, 0.3392, 0.8658, 0.625, 0.7714, 0.625, 0.7128, 0.3033, 0.7845, 0.3212, 0.8252, 0.625, 0.7128, 0.625, 0.6543, 0.2854, 0.7439, 0.3033, 0.7845, 0.625, 0.6543, 0.625, 0.5957, 0.2675, 0.7032, 0.2854, 0.7439, 0.625, 0.5957, 0.625, 0.5372, 0.2496, 0.6626, 0.2675, 0.7032, 0.625, 0.5372, 0.625, 0.4786, 0.2316, 0.6219, 0.2496, 0.6626, 0.625, 0.4786, 0.625, 0.42, 0.2137, 0.5813, 0.2316, 0.6219, 0.1779, 0.5, 0.1971, 0.5, 0.1971, 0.5227, 0.1779, 0.5227, 0.1779, 0.5455, 0.1971, 0.5455, 0.1971, 0.5682, 0.1779, 0.5682, 0.1779, 0.5682, 0.1971, 0.5682, 0.1971, 0.5909, 0.1779, 0.5909, 0.1779, 0.5909, 0.1971, 0.5909, 0.1971, 0.6136, 0.1779, 0.6136, 0.1779, 0.6136, 0.1971, 0.6136, 0.1971, 0.6364, 0.1779, 0.6364, 0.1779, 0.6364, 0.1971, 0.6364, 0.1971, 0.6591, 0.1779, 0.6591, 0.1779, 0.6591, 0.1971, 0.6591, 0.1971, 0.6818, 0.1779, 0.6818, 0.1779, 0.6818, 0.1971, 0.6818, 0.1971, 0.7045, 0.1779, 0.7045, 0.8029, 0.5, 0.8221, 0.5, 0.8221, 0.5227, 0.8029, 0.5227, 0.8029, 0.5455, 0.8221, 0.5455, 0.8221, 0.5682, 0.8029, 0.5682, 0.8029, 0.5682, 0.8221, 0.5682, 0.8221, 0.5909, 0.8029, 0.5909, 0.8029, 0.5909, 0.8221, 0.5909, 0.8221, 0.6136, 0.8029, 0.6136, 0.8029, 0.6136, 0.8221, 0.6136, 0.8221, 0.6364, 0.8029, 0.6364, 0.8029, 0.6364, 0.8221, 0.6364, 0.8221, 0.6591, 0.8029, 0.6591, 0.8029, 0.6591, 0.8221, 0.6591, 0.8221, 0.6818, 0.8029, 0.6818, 0.8029, 0.6818, 0.8221, 0.6818, 0.8221, 0.7045, 0.8029, 0.7045, 0.625, 0.9221, 0.625, 0.8681, 0.3594, 0.8837, 0.375, 0.9221, 0.625, 0.8141, 0.625, 0.76, 0.3281, 0.807, 0.3437, 0.8454, 0.625, 0.76, 0.625, 0.706, 0.3124, 0.7686, 0.3281, 0.807, 0.625, 0.706, 0.625, 0.652, 0.2968, 0.7302, 0.3124, 0.7686, 0.625, 0.652, 0.625, 0.598, 0.2811, 0.6919, 0.2968, 0.7302, 0.625, 0.598, 0.625, 0.544, 0.2655, 0.6535, 0.2811, 0.6919, 0.625, 0.544, 0.625, 0.49, 0.2498, 0.6151, 0.2655, 0.6535, 0.625, 0.49, 0.625, 0.4359, 0.2342, 0.5767, 0.2498, 0.6151, 0.625, 0.3471, 0.625, 0.3976, 0.3611, 0.3837, 0.375, 0.3471, 0.625, 0.4482, 0.625, 0.4987, 0.3333, 0.457, 0.3472, 0.4204, 0.625, 0.4987, 0.625, 0.5492, 0.3194, 0.4936, 0.3333, 0.457, 0.625, 0.5492, 0.625, 0.5997, 0.3055, 0.5302, 0.3194, 0.4936, 0.625, 0.5997, 0.625, 0.6503, 0.2916, 0.5669, 0.3055, 0.5302, 0.625, 0.6503, 0.625, 0.7008, 0.2777, 0.6035, 0.2916, 0.5669, 0.625, 0.7008, 0.625, 0.7513, 0.2638, 0.6401, 0.2777, 0.6035, 0.625, 0.7513, 0.625, 0.8018, 0.2499, 0.6767, 0.2638, 0.6401, 0.2029, 0.5, 0.2221, 0.5, 0.2221, 0.5227, 0.2029, 0.5227, 0.2029, 0.5455, 0.2221, 0.5455, 0.2221, 0.5682, 0.2029, 0.5682, 0.2029, 0.5682, 0.2221, 0.5682, 0.2221, 0.5909, 0.2029, 0.5909, 0.2029, 0.5909, 0.2221, 0.5909, 0.2221, 0.6136, 0.2029, 0.6136, 0.2029, 0.6136, 0.2221, 0.6136, 0.2221, 0.6364, 0.2029, 0.6364, 0.2029, 0.6364, 0.2221, 0.6364, 0.2221, 0.6591, 0.2029, 0.6591, 0.2029, 0.6591, 0.2221, 0.6591, 0.2221, 0.6818, 0.2029, 0.6818, 0.2029, 0.6818, 0.2221, 0.6818, 0.2221, 0.7045, 0.2029, 0.7045, 0.7779, 0.5, 0.7971, 0.5, 0.7971, 0.5227, 0.7779, 0.5227, 0.7779, 0.5455, 0.7971, 0.5455, 0.7971, 0.5682, 0.7779, 0.5682, 0.7779, 0.5682, 0.7971, 0.5682, 0.7971, 0.5909, 0.7779, 0.5909, 0.7779, 0.5909, 0.7971, 0.5909, 0.7971, 0.6136, 0.7779, 0.6136, 0.7779, 0.6136, 0.7971, 0.6136, 0.7971, 0.6364, 0.7779, 0.6364, 0.7779, 0.6364, 0.7971, 0.6364, 0.7971, 0.6591, 0.7779, 0.6591, 0.7779, 0.6591, 0.7971, 0.6591, 0.7971, 0.6818, 0.7779, 0.6818, 0.7779, 0.6818, 0.7971, 0.6818, 0.7971, 0.7045, 0.7779, 0.7045, 0.625, 0.3721, 0.625, 0.4181, 0.3634, 0.4065, 0.375, 0.3721, 0.625, 0.4641, 0.625, 0.51, 0.3401, 0.4752, 0.3517, 0.4408, 0.625, 0.51, 0.625, 0.556, 0.3285, 0.5095, 0.3401, 0.4752, 0.625, 0.556, 0.625, 0.602, 0.3169, 0.5439, 0.3285, 0.5095, 0.625, 0.602, 0.625, 0.648, 0.3052, 0.5782, 0.3169, 0.5439, 0.625, 0.648, 0.625, 0.694, 0.2936, 0.6126, 0.3052, 0.5782, 0.625, 0.694, 0.625, 0.74, 0.282, 0.6469, 0.2936, 0.6126, 0.625, 0.74, 0.625, 0.7859, 0.2704, 0.6813, 0.282, 0.6469, 0.625, 0.8971, 0.625, 0.8476, 0.3616, 0.861, 0.375, 0.8971, 0.625, 0.7982, 0.625, 0.7487, 0.3349, 0.7888, 0.3483, 0.8249, 0.625, 0.7487, 0.625, 0.6992, 0.3215, 0.7527, 0.3349, 0.7888, 0.625, 0.6992, 0.625, 0.6497, 0.3081, 0.7166, 0.3215, 0.7527, 0.625, 0.6497, 0.625, 0.6003, 0.2948, 0.6805, 0.3081, 0.7166, 0.625, 0.6003, 0.625, 0.5508, 0.2814, 0.6444, 0.2948, 0.6805, 0.625, 0.5508, 0.625, 0.5013, 0.268, 0.6083, 0.2814, 0.6444, 0.625, 0.5013, 0.625, 0.4518, 0.2546, 0.5722, 0.268, 0.6083, 0.2279, 0.5, 0.2471, 0.5, 0.2471, 0.5227, 0.2279, 0.5227, 0.2279, 0.5455, 0.2471, 0.5455, 0.2471, 0.5682, 0.2279, 0.5682, 0.2279, 0.5682, 0.2471, 0.5682, 0.2471, 0.5909, 0.2279, 0.5909, 0.2279, 0.5909, 0.2471, 0.5909, 0.2471, 0.6136, 0.2279, 0.6136, 0.2279, 0.6136, 0.2471, 0.6136, 0.2471, 0.6364, 0.2279, 0.6364, 0.2279, 0.6364, 0.2471, 0.6364, 0.2471, 0.6591, 0.2279, 0.6591, 0.2279, 0.6591, 0.2471, 0.6591, 0.2471, 0.6818, 0.2279, 0.6818, 0.2279, 0.6818, 0.2471, 0.6818, 0.2471, 0.7045, 0.2279, 0.7045, 0.7529, 0.5, 0.7721, 0.5, 0.7721, 0.5227, 0.7529, 0.5227, 0.7529, 0.5455, 0.7721, 0.5455, 0.7721, 0.5682, 0.7529, 0.5682, 0.7529, 0.5682, 0.7721, 0.5682, 0.7721, 0.5909, 0.7529, 0.5909, 0.7529, 0.5909, 0.7721, 0.5909, 0.7721, 0.6136, 0.7529, 0.6136, 0.7529, 0.6136, 0.7721, 0.6136, 0.7721, 0.6364, 0.7529, 0.6364, 0.7529, 0.6364, 0.7721, 0.6364, 0.7721, 0.6591, 0.7529, 0.6591, 0.7529, 0.6591, 0.7721, 0.6591, 0.7721, 0.6818, 0.7529, 0.6818, 0.7529, 0.6818, 0.7721, 0.6818, 0.7721, 0.7045, 0.7529, 0.7045, 0.625, 0.8721, 0.625, 0.8272, 0.3639, 0.8383, 0.375, 0.8721, 0.625, 0.7823, 0.625, 0.7373, 0.3417, 0.7706, 0.3528, 0.8045, 0.625, 0.7373, 0.625, 0.6924, 0.3306, 0.7368, 0.3417, 0.7706, 0.625, 0.6924, 0.625, 0.6475, 0.3195, 0.703, 0.3306, 0.7368, 0.625, 0.6475, 0.625, 0.6025, 0.3084, 0.6691, 0.3195, 0.703, 0.625, 0.6025, 0.625, 0.5576, 0.2973, 0.6353, 0.3084, 0.6691, 0.625, 0.5576, 0.625, 0.5127, 0.2862, 0.6015, 0.2973, 0.6353, 0.625, 0.5127, 0.625, 0.4677, 0.2751, 0.5677, 0.2862, 0.6015, 0.625, 0.3971, 0.625, 0.4385, 0.3656, 0.4292, 0.375, 0.3971, 0.625, 0.48, 0.625, 0.5214, 0.3469, 0.4934, 0.3563, 0.4613, 0.625, 0.5214, 0.625, 0.5628, 0.3376, 0.5254, 0.3469, 0.4934, 0.625, 0.5628, 0.625, 0.6043, 0.3282, 0.5575, 0.3376, 0.5254, 0.625, 0.6043, 0.625, 0.6457, 0.3189, 0.5896, 0.3282, 0.5575, 0.625, 0.6457, 0.625, 0.6872, 0.3095, 0.6217, 0.3189, 0.5896, 0.625, 0.6872, 0.625, 0.7286, 0.3002, 0.6538, 0.3095, 0.6217, 0.625, 0.7286, 0.625, 0.77, 0.2908, 0.6858, 0.3002, 0.6538, 0.2529, 0.5, 0.2721, 0.5, 0.2721, 0.5227, 0.2529, 0.5227, 0.2529, 0.5455, 0.2721, 0.5455, 0.2721, 0.5682, 0.2529, 0.5682, 0.2529, 0.5682, 0.2721, 0.5682, 0.2721, 0.5909, 0.2529, 0.5909, 0.2529, 0.5909, 0.2721, 0.5909, 0.2721, 0.6136, 0.2529, 0.6136, 0.2529, 0.6136, 0.2721, 0.6136, 0.2721, 0.6364, 0.2529, 0.6364, 0.2529, 0.6364, 0.2721, 0.6364, 0.2721, 0.6591, 0.2529, 0.6591, 0.2529, 0.6591, 0.2721, 0.6591, 0.2721, 0.6818, 0.2529, 0.6818, 0.2529, 0.6818, 0.2721, 0.6818, 0.2721, 0.7045, 0.2529, 0.7045, 0.7279, 0.5, 0.7471, 0.5, 0.7471, 0.5227, 0.7279, 0.5227, 0.7279, 0.5455, 0.7471, 0.5455, 0.7471, 0.5682, 0.7279, 0.5682, 0.7279, 0.5682, 0.7471, 0.5682, 0.7471, 0.5909, 0.7279, 0.5909, 0.7279, 0.5909, 0.7471, 0.5909, 0.7471, 0.6136, 0.7279, 0.6136, 0.7279, 0.6136, 0.7471, 0.6136, 0.7471, 0.6364, 0.7279, 0.6364, 0.7279, 0.6364, 0.7471, 0.6364, 0.7471, 0.6591, 0.7279, 0.6591, 0.7279, 0.6591, 0.7471, 0.6591, 0.7471, 0.6818, 0.7279, 0.6818, 0.7279, 0.6818, 0.7471, 0.6818, 0.7471, 0.7045, 0.7279, 0.7045, 0.625, 0.4221, 0.625, 0.459, 0.3679, 0.4519, 0.375, 0.4221, 0.625, 0.4959, 0.625, 0.5328, 0.3538, 0.5115, 0.3608, 0.4817, 0.625, 0.5328, 0.625, 0.5697, 0.3467, 0.5413, 0.3538, 0.5115, 0.625, 0.5697, 0.625, 0.6066, 0.3396, 0.5711, 0.3467, 0.5413, 0.625, 0.6066, 0.625, 0.6434, 0.3325, 0.601, 0.3396, 0.5711, 0.625, 0.6434, 0.625, 0.6803, 0.3254, 0.6308, 0.3325, 0.601, 0.625, 0.6803, 0.625, 0.7172, 0.3184, 0.6606, 0.3254, 0.6308, 0.625, 0.7172, 0.625, 0.7541, 0.3113, 0.6904, 0.3184, 0.6606, 0.625, 0.8471, 0.625, 0.8067, 0.3662, 0.8156, 0.375, 0.8471, 0.625, 0.7663, 0.625, 0.726, 0.3485, 0.7524, 0.3573, 0.784, 0.625, 0.726, 0.625, 0.6856, 0.3397, 0.7209, 0.3485, 0.7524, 0.625, 0.6856, 0.625, 0.6452, 0.3309, 0.6893, 0.3397, 0.7209, 0.625, 0.6452, 0.625, 0.6048, 0.322, 0.6578, 0.3309, 0.6893, 0.625, 0.6048, 0.625, 0.5644, 0.3132, 0.6262, 0.322, 0.6578, 0.625, 0.5644, 0.625, 0.524, 0.3044, 0.5947, 0.3132, 0.6262, 0.625, 0.524, 0.625, 0.4837, 0.2955, 0.5631, 0.3044, 0.5947, 0.2779, 0.5, 0.2971, 0.5, 0.2971, 0.5227, 0.2779, 0.5227, 0.2779, 0.5455, 0.2971, 0.5455, 0.2971, 0.5682, 0.2779, 0.5682, 0.2779, 0.5682, 0.2971, 0.5682, 0.2971, 0.5909, 0.2779, 0.5909, 0.2779, 0.5909, 0.2971, 0.5909, 0.2971, 0.6136, 0.2779, 0.6136, 0.2779, 0.6136, 0.2971, 0.6136, 0.2971, 0.6364, 0.2779, 0.6364, 0.2779, 0.6364, 0.2971, 0.6364, 0.2971, 0.6591, 0.2779, 0.6591, 0.2779, 0.6591, 0.2971, 0.6591, 0.2971, 0.6818, 0.2779, 0.6818, 0.2779, 0.6818, 0.2971, 0.6818, 0.2971, 0.7045, 0.2779, 0.7045, 0.7029, 0.5, 0.7221, 0.5, 0.7221, 0.5227, 0.7029, 0.5227, 0.7029, 0.5455, 0.7221, 0.5455, 0.7221, 0.5682, 0.7029, 0.5682, 0.7029, 0.5682, 0.7221, 0.5682, 0.7221, 0.5909, 0.7029, 0.5909, 0.7029, 0.5909, 0.7221, 0.5909, 0.7221, 0.6136, 0.7029, 0.6136, 0.7029, 0.6136, 0.7221, 0.6136, 0.7221, 0.6364, 0.7029, 0.6364, 0.7029, 0.6364, 0.7221, 0.6364, 0.7221, 0.6591, 0.7029, 0.6591, 0.7029, 0.6591, 0.7221, 0.6591, 0.7221, 0.6818, 0.7029, 0.6818, 0.7029, 0.6818, 0.7221, 0.6818, 0.7221, 0.7045, 0.7029, 0.7045, 0.625, 0.8221, 0.625, 0.7863, 0.3684, 0.7928, 0.375, 0.8221, 0.625, 0.7504, 0.625, 0.7146, 0.3553, 0.7343, 0.3619, 0.7635, 0.625, 0.7146, 0.625, 0.6788, 0.3488, 0.705, 0.3553, 0.7343, 0.625, 0.6788, 0.625, 0.6429, 0.3422, 0.6757, 0.3488, 0.705, 0.625, 0.6429, 0.625, 0.6071, 0.3357, 0.6464, 0.3422, 0.6757, 0.625, 0.6071, 0.625, 0.5712, 0.3291, 0.6171, 0.3357, 0.6464, 0.625, 0.5712, 0.625, 0.5354, 0.3226, 0.5878, 0.3291, 0.6171, 0.625, 0.5354, 0.625, 0.4996, 0.316, 0.5586, 0.3226, 0.5878, 0.625, 0.4471, 0.625, 0.4795, 0.3702, 0.4746, 0.375, 0.4471, 0.625, 0.5118, 0.625, 0.5441, 0.3606, 0.5297, 0.3654, 0.5022, 0.625, 0.5441, 0.625, 0.5765, 0.3558, 0.5573, 0.3606, 0.5297, 0.625, 0.5765, 0.625, 0.6088, 0.351, 0.5848, 0.3558, 0.5573, 0.625, 0.6088, 0.625, 0.6412, 0.3461, 0.6123, 0.351, 0.5848, 0.625, 0.6412, 0.625, 0.6735, 0.3413, 0.6399, 0.3461, 0.6123, 0.625, 0.6735, 0.625, 0.7059, 0.3365, 0.6674, 0.3413, 0.6399, 0.625, 0.7059, 0.625, 0.7382, 0.3317, 0.6949, 0.3365, 0.6674, 0.3029, 0.5, 0.3221, 0.5, 0.3221, 0.5227, 0.3029, 0.5227, 0.3029, 0.5455, 0.3221, 0.5455, 0.3221, 0.5682, 0.3029, 0.5682, 0.3029, 0.5682, 0.3221, 0.5682, 0.3221, 0.5909, 0.3029, 0.5909, 0.3029, 0.5909, 0.3221, 0.5909, 0.3221, 0.6136, 0.3029, 0.6136, 0.3029, 0.6136, 0.3221, 0.6136, 0.3221, 0.6364, 0.3029, 0.6364, 0.3029, 0.6364, 0.3221, 0.6364, 0.3221, 0.6591, 0.3029, 0.6591, 0.3029, 0.6591, 0.3221, 0.6591, 0.3221, 0.6818, 0.3029, 0.6818, 0.3029, 0.6818, 0.3221, 0.6818, 0.3221, 0.7045, 0.3029, 0.7045, 0.6779, 0.5, 0.6971, 0.5, 0.6971, 0.5227, 0.6779, 0.5227, 0.6779, 0.5455, 0.6971, 0.5455, 0.6971, 0.5682, 0.6779, 0.5682, 0.6779, 0.5682, 0.6971, 0.5682, 0.6971, 0.5909, 0.6779, 0.5909, 0.6779, 0.5909, 0.6971, 0.5909, 0.6971, 0.6136, 0.6779, 0.6136, 0.6779, 0.6136, 0.6971, 0.6136, 0.6971, 0.6364, 0.6779, 0.6364, 0.6779, 0.6364, 0.6971, 0.6364, 0.6971, 0.6591, 0.6779, 0.6591, 0.6779, 0.6591, 0.6971, 0.6591, 0.6971, 0.6818, 0.6779, 0.6818, 0.6779, 0.6818, 0.6971, 0.6818, 0.6971, 0.7045, 0.6779, 0.7045, 0.625, 0.4721, 0.625, 0.4999, 0.3725, 0.4974, 0.375, 0.4721, 0.625, 0.5277, 0.625, 0.5555, 0.3674, 0.5479, 0.3699, 0.5226, 0.625, 0.5555, 0.625, 0.5833, 0.3649, 0.5732, 0.3674, 0.5479, 0.625, 0.5833, 0.625, 0.6111, 0.3623, 0.5984, 0.3649, 0.5732, 0.625, 0.6111, 0.625, 0.6389, 0.3598, 0.6237, 0.3623, 0.5984, 0.625, 0.6389, 0.625, 0.6667, 0.3573, 0.6489, 0.3598, 0.6237, 0.625, 0.6667, 0.625, 0.6945, 0.3547, 0.6742, 0.3573, 0.6489, 0.625, 0.6945, 0.625, 0.7223, 0.3522, 0.6995, 0.3547, 0.6742, 0.625, 0.7971, 0.625, 0.7658, 0.3707, 0.7701, 0.375, 0.7971, 0.625, 0.7345, 0.625, 0.7032, 0.3622, 0.7161, 0.3664, 0.7431, 0.625, 0.7032, 0.625, 0.6719, 0.3579, 0.6891, 0.3622, 0.7161, 0.625, 0.6719, 0.625, 0.6406, 0.3536, 0.6621, 0.3579, 0.6891, 0.625, 0.6406, 0.625, 0.6094, 0.3493, 0.635, 0.3536, 0.6621, 0.625, 0.6094, 0.625, 0.5781, 0.345, 0.608, 0.3493, 0.635, 0.625, 0.5781, 0.625, 0.5468, 0.3407, 0.581, 0.345, 0.608, 0.625, 0.5468, 0.625, 0.5155, 0.3365, 0.554, 0.3407, 0.581, 0.3279, 0.5, 0.3471, 0.5, 0.3471, 0.5227, 0.3279, 0.5227, 0.3279, 0.5455, 0.3471, 0.5455, 0.3471, 0.5682, 0.3279, 0.5682, 0.3279, 0.5682, 0.3471, 0.5682, 0.3471, 0.5909, 0.3279, 0.5909, 0.3279, 0.5909, 0.3471, 0.5909, 0.3471, 0.6136, 0.3279, 0.6136, 0.3279, 0.6136, 0.3471, 0.6136, 0.3471, 0.6364, 0.3279, 0.6364, 0.3279, 0.6364, 0.3471, 0.6364, 0.3471, 0.6591, 0.3279, 0.6591, 0.3279, 0.6591, 0.3471, 0.6591, 0.3471, 0.6818, 0.3279, 0.6818, 0.3279, 0.6818, 0.3471, 0.6818, 0.3471, 0.7045, 0.3279, 0.7045, 0.6529, 0.5, 0.6721, 0.5, 0.6721, 0.5227, 0.6529, 0.5227, 0.6529, 0.5455, 0.6721, 0.5455, 0.6721, 0.5682, 0.6529, 0.5682, 0.6529, 0.5682, 0.6721, 0.5682, 0.6721, 0.5909, 0.6529, 0.5909, 0.6529, 0.5909, 0.6721, 0.5909, 0.6721, 0.6136, 0.6529, 0.6136, 0.6529, 0.6136, 0.6721, 0.6136, 0.6721, 0.6364, 0.6529, 0.6364, 0.6529, 0.6364, 0.6721, 0.6364, 0.6721, 0.6591, 0.6529, 0.6591, 0.6529, 0.6591, 0.6721, 0.6591, 0.6721, 0.6818, 0.6529, 0.6818, 0.6529, 0.6818, 0.6721, 0.6818, 0.6721, 0.7045, 0.6529, 0.7045, 0.3529, 0.5, 0.375, 0.5, 0.375, 0.5227, 0.3529, 0.5227, 0.3529, 0.5455, 0.375, 0.5455, 0.375, 0.5682, 0.3529, 0.5682, 0.3529, 0.5682, 0.375, 0.5682, 0.375, 0.5909, 0.3529, 0.5909, 0.3529, 0.5909, 0.375, 0.5909, 0.375, 0.6136, 0.3529, 0.6136, 0.3529, 0.6136, 0.375, 0.6136, 0.375, 0.6364, 0.3529, 0.6364, 0.3529, 0.6364, 0.375, 0.6364, 0.375, 0.6591, 0.3529, 0.6591, 0.3529, 0.6591, 0.375, 0.6591, 0.375, 0.6818, 0.3529, 0.6818, 0.3529, 0.6818, 0.375, 0.6818, 0.375, 0.7045, 0.3529, 0.7045, 0.625, 0.7721, 0.625, 0.7454, 0.373, 0.7474, 0.375, 0.7721, 0.625, 0.7186, 0.625, 0.6919, 0.369, 0.6979, 0.371, 0.7226, 0.625, 0.6919, 0.625, 0.6651, 0.367, 0.6732, 0.369, 0.6979, 0.625, 0.6651, 0.625, 0.6384, 0.365, 0.6484, 0.367, 0.6732, 0.625, 0.6384, 0.625, 0.6116, 0.3629, 0.6237, 0.365, 0.6484, 0.625, 0.6116, 0.625, 0.5849, 0.3609, 0.5989, 0.3629, 0.6237, 0.625, 0.5849, 0.625, 0.5581, 0.3589, 0.5742, 0.3609, 0.5989, 0.625, 0.5581, 0.625, 0.5314, 0.3569, 0.5495, 0.3589, 0.5742, 0.625, 0.5, 0.6471, 0.5, 0.6471, 0.5227, 0.625, 0.5227, 0.625, 0.5455, 0.6471, 0.5455, 0.6471, 0.5682, 0.625, 0.5682, 0.625, 0.5682, 0.6471, 0.5682, 0.6471, 0.5909, 0.625, 0.5909, 0.625, 0.5909, 0.6471, 0.5909, 0.6471, 0.6136, 0.625, 0.6136, 0.625, 0.6136, 0.6471, 0.6136, 0.6471, 0.6364, 0.625, 0.6364, 0.625, 0.6364, 0.6471, 0.6364, 0.6471, 0.6591, 0.625, 0.6591, 0.625, 0.6591, 0.6471, 0.6591, 0.6471, 0.6818, 0.625, 0.6818, 0.625, 0.6818, 0.6471, 0.6818, 0.6471, 0.7045, 0.625, 0.7045, 0.375, 0.5, 0.625, 0.5, 0.625, 0.5227, 0.375, 0.5227, 0.375, 0.5455, 0.625, 0.5455, 0.625, 0.5682, 0.375, 0.5682, 0.375, 0.5682, 0.625, 0.5682, 0.625, 0.5909, 0.375, 0.5909, 0.375, 0.5909, 0.625, 0.5909, 0.625, 0.6136, 0.375, 0.6136, 0.375, 0.6136, 0.625, 0.6136, 0.625, 0.6364, 0.375, 0.6364, 0.375, 0.6364, 0.625, 0.6364, 0.625, 0.6591, 0.375, 0.6591, 0.375, 0.6591, 0.625, 0.6591, 0.625, 0.6818, 0.375, 0.6818, 0.375, 0.6818, 0.625, 0.6818, 0.625, 0.7045, 0.375, 0.7045])
me_cube_001.update()
me_cube_003 = bpy.data.meshes.new('Cube.003')
me_cube_003.from_pydata([(-1.0, 1.816, -1.0), (-1.0, 1.635, -1.0), (-1.0, -0.6364, -1.0), (-1.0, -0.8182, -1.0), (-1.0, -0.8182, 1.0), (-1.0, -0.6364, 1.0), (-1.0, 1.635, 1.0), (-1.0, 1.816, 1.0), (-0.8231, 1.816, 1.0), (-0.8231, 1.635, 1.0), (-0.8231, -0.6364, 1.0), (-0.8231, -0.8182, 1.0), (-0.8231, -0.8182, -1.0), (-0.8231, -0.6364, -1.0), (-0.8231, 1.635, -1.0), (-0.8231, 1.816, -1.0), (-0.6231, 1.816, 1.0), (-0.6231, 1.635, 1.0), (-0.6231, -0.6364, 1.0), (-0.6231, -0.8182, 1.0), (-0.7769, -0.8182, 1.0), (-0.7769, -0.6364, 1.0), (-0.7769, 1.635, 1.0), (-0.7769, 1.816, 1.0), (-0.7769, 1.816, -1.0), (-0.7769, 1.635, -1.0), (-0.7769, -0.6364, -1.0), (-0.7769, -0.8182, -1.0), (-0.6231, -0.8182, -1.0), (-0.6231, -0.6364, -1.0), (-0.6231, 1.635, -1.0), (-0.6231, 1.816, -1.0), (-0.4231, 1.816, 1.0), (-0.4231, 1.635, 1.0), (-0.4231, -0.6364, 1.0), (-0.4231, -0.8182, 1.0), (-0.5769, -0.8182, 1.0), (-0.5769, -0.6364, 1.0), (-0.5769, 1.635, 1.0), (-0.5769, 1.816, 1.0), (-0.5769, 1.816, -1.0), (-0.5769, 1.635, -1.0), (-0.5769, -0.6364, -1.0), (-0.5769, -0.8182, -1.0), (-0.4231, -0.8182, -1.0), (-0.4231, -0.6364, -1.0), (-0.4231, 1.635, -1.0), (-0.4231, 1.816, -1.0), (-0.2231, 1.816, 1.0), (-0.2231, 1.635, 1.0), (-0.2231, -0.6364, 1.0), (-0.2231, -0.8182, 1.0), (-0.3769, -0.8182, 1.0), (-0.3769, -0.6364, 1.0), (-0.3769, 1.635, 1.0), (-0.3769, 1.816, 1.0), (-0.3769, 1.816, -1.0), (-0.3769, 1.635, -1.0), (-0.3769, -0.6364, -1.0), (-0.3769, -0.8182, -1.0), (-0.2231, -0.8182, -1.0), (-0.2231, -0.6364, -1.0), (-0.2231, 1.635, -1.0), (-0.2231, 1.816, -1.0), (-0.02314, 1.816, 1.0), (-0.02314, 1.635, 1.0), (-0.02314, -0.6364, 1.0), (-0.02314, -0.8182, 1.0), (-0.1769, -0.8182, 1.0), (-0.1769, -0.6364, 1.0), (-0.1769, 1.635, 1.0), (-0.1769, 1.816, 1.0), (-0.1769, 1.816, -1.0), (-0.1769, 1.635, -1.0), (-0.1769, -0.6364, -1.0), (-0.1769, -0.8182, -1.0), (-0.02314, -0.8182, -1.0), (-0.02314, -0.6364, -1.0), (-0.02314, 1.635, -1.0), (-0.02314, 1.816, -1.0), (0.1769, 1.816, 1.0), (0.1769, 1.635, 1.0), (0.1769, -0.6364, 1.0), (0.1769, -0.8182, 1.0), (0.02314, -0.8182, 1.0), (0.02314, -0.6364, 1.0), (0.02314, 1.635, 1.0), (0.02314, 1.816, 1.0), (0.02314, 1.816, -1.0), (0.02314, 1.635, -1.0), (0.02314, -0.6364, -1.0), (0.02314, -0.8182, -1.0), (0.1769, -0.8182, -1.0), (0.1769, -0.6364, -1.0), (0.1769, 1.635, -1.0), (0.1769, 1.816, -1.0), (0.3769, 1.816, 1.0), (0.3769, 1.635, 1.0), (0.3769, -0.6364, 1.0), (0.3769, -0.8182, 1.0), (0.2231, -0.8182, 1.0), (0.2231, -0.6364, 1.0), (0.2231, 1.635, 1.0), (0.2231, 1.816, 1.0), (0.2231, 1.816, -1.0), (0.2231, 1.635, -1.0), (0.2231, -0.6364, -1.0), (0.2231, -0.8182, -1.0), (0.3769, -0.8182, -1.0), (0.3769, -0.6364, -1.0), (0.3769, 1.635, -1.0), (0.3769, 1.816, -1.0), (0.5769, 1.816, 1.0), (0.5769, 1.635, 1.0), (0.5769, -0.6364, 1.0), (0.5769, -0.8182, 1.0), (0.4231, -0.8182, 1.0), (0.4231, -0.6364, 1.0), (0.4231, 1.635, 1.0), (0.4231, 1.816, 1.0), (0.4231, 1.816, -1.0), (0.4231, 1.635, -1.0), (0.4231, -0.6364, -1.0), (0.4231, -0.8182, -1.0), (0.5769, -0.8182, -1.0), (0.5769, -0.6364, -1.0), (0.5769, 1.635, -1.0), (0.5769, 1.816, -1.0), (0.7769, 1.816, 1.0), (0.7769, 1.635, 1.0), (0.7769, -0.6364, 1.0), (0.7769, -0.8182, 1.0), (0.6231, -0.8182, 1.0), (0.6231, -0.6364, 1.0), (0.6231, 1.635, 1.0), (0.6231, 1.816, 1.0), (0.6231, 1.816, -1.0), (0.6231, 1.635, -1.0), (0.6231, -0.6364, -1.0), (0.6231, -0.8182, -1.0), (0.7769, -0.8182, -1.0), (0.7769, -0.6364, -1.0), (0.7769, 1.635, -1.0), (0.7769, 1.816, -1.0), (1.0, -0.8182, -1.0), (1.0, -0.6364, -1.0), (1.0, 1.635, -1.0), (1.0, 1.816, -1.0), (1.0, 1.816, 1.0), (1.0, 1.635, 1.0), (1.0, -0.6364, 1.0), (1.0, -0.8182, 1.0), (0.8231, -0.8182, 1.0), (0.8231, -0.6364, 1.0), (0.8231, 1.635, 1.0), (0.8231, 1.816, 1.0), (0.8231, 1.816, -1.0), (0.8231, 1.635, -1.0), (0.8231, -0.6364, -1.0), (0.8231, -0.8182, -1.0), (-1.023, 1.816, -1.379), (-1.023, 1.635, -1.379), (-1.023, -0.6364, -1.379), (-1.023, -0.8182, -1.379), (-1.023, -0.8182, 1.379), (-1.023, -0.6364, 1.379), (-1.023, 1.635, 1.379), (-1.023, 1.816, 1.379), (-0.6109, 1.816, 1.536), (-0.6109, 1.635, 1.536), (-0.6109, -0.6364, 1.536), (-0.6109, -0.8182, 1.536), (-0.6109, -0.8182, -1.536), (-0.6109, -0.6364, -1.536), (-0.6109, 1.635, -1.536), (-0.6109, 1.816, -1.536), (-0.4625, 1.816, 1.536), (-0.4625, 1.635, 1.536), (-0.4625, -0.6364, 1.536), (-0.4625, -0.8182, 1.536), (-0.5765, -0.8182, 1.536), (-0.5765, -0.6364, 1.536), (-0.5765, 1.635, 1.536), (-0.5765, 1.816, 1.536), (-0.5765, 1.816, -1.536), (-0.5765, 1.635, -1.536), (-0.5765, -0.6364, -1.536), (-0.5765, -0.8182, -1.536), (-0.4625, -0.8182, -1.536), (-0.4625, -0.6364, -1.536), (-0.4625, 1.635, -1.536), (-0.4625, 1.816, -1.536), (-0.314, 1.816, 1.536), (-0.314, 1.635, 1.536), (-0.314, -0.6364, 1.536), (-0.314, -0.8182, 1.536), (-0.4281, -0.8182, 1.536), (-0.4281, -0.6364, 1.536), (-0.4281, 1.635, 1.536), (-0.4281, 1.816, 1.536), (-0.4281, 1.816, -1.536), (-0.4281, 1.635, -1.536), (-0.4281, -0.6364, -1.536), (-0.4281, -0.8182, -1.536), (-0.314, -0.8182, -1.536), (-0.314, -0.6364, -1.536), (-0.314, 1.635, -1.536), (-0.314, 1.816, -1.536), (-0.1656, 1.816, 1.536), (-0.1656, 1.635, 1.536), (-0.1656, -0.6364, 1.536), (-0.1656, -0.8182, 1.536), (-0.2797, -0.8182, 1.536), (-0.2797, -0.6364, 1.536), (-0.2797, 1.635, 1.536), (-0.2797, 1.816, 1.536), (-0.2797, 1.816, -1.536), (-0.2797, 1.635, -1.536), (-0.2797, -0.6364, -1.536), (-0.2797, -0.8182, -1.536), (-0.1656, -0.8182, -1.536), (-0.1656, -0.6364, -1.536), (-0.1656, 1.635, -1.536), (-0.1656, 1.816, -1.536), (-0.01717, 1.816, 1.536), (-0.01717, 1.635, 1.536), (-0.01717, -0.6364, 1.536), (-0.01717, -0.8182, 1.536), (-0.1313, -0.8182, 1.536), (-0.1313, -0.6364, 1.536), (-0.1313, 1.635, 1.536), (-0.1313, 1.816, 1.536), (-0.1313, 1.816, -1.536), (-0.1313, 1.635, -1.536), (-0.1313, -0.6364, -1.536), (-0.1313, -0.8182, -1.536), (-0.01717, -0.8182, -1.536), (-0.01717, -0.6364, -1.536), (-0.01717, 1.635, -1.536), (-0.01717, 1.816, -1.536), (0.1313, 1.816, 1.536), (0.1313, 1.635, 1.536), (0.1313, -0.6364, 1.536), (0.1313, -0.8182, 1.536), (0.01717, -0.8182, 1.536), (0.01717, -0.6364, 1.536), (0.01717, 1.635, 1.536), (0.01717, 1.816, 1.536), (0.01717, 1.816, -1.536), (0.01717, 1.635, -1.536), (0.01717, -0.6364, -1.536), (0.01717, -0.8182, -1.536), (0.1313, -0.8182, -1.536), (0.1313, -0.6364, -1.536), (0.1313, 1.635, -1.536), (0.1313, 1.816, -1.536), (0.2797, 1.816, 1.536), (0.2797, 1.635, 1.536), (0.2797, -0.6364, 1.536), (0.2797, -0.8182, 1.536), (0.1656, -0.8182, 1.536), (0.1656, -0.6364, 1.536), (0.1656, 1.635, 1.536), (0.1656, 1.816, 1.536), (0.1656, 1.816, -1.536), (0.1656, 1.635, -1.536), (0.1656, -0.6364, -1.536), (0.1656, -0.8182, -1.536), (0.2797, -0.8182, -1.536), (0.2797, -0.6364, -1.536), (0.2797, 1.635, -1.536), (0.2797, 1.816, -1.536), (0.4281, 1.816, 1.536), (0.4281, 1.635, 1.536), (0.4281, -0.6364, 1.536), (0.4281, -0.8182, 1.536), (0.314, -0.8182, 1.536), (0.314, -0.6364, 1.536), (0.314, 1.635, 1.536), (0.314, 1.816, 1.536), (0.314, 1.816, -1.536), (0.314, 1.635, -1.536), (0.314, -0.6364, -1.536), (0.314, -0.8182, -1.536), (0.4281, -0.8182, -1.536), (0.4281, -0.6364, -1.536), (0.4281, 1.635, -1.536), (0.4281, 1.816, -1.536), (0.5765, 1.816, 1.536), (0.5765, 1.635, 1.536), (0.5765, -0.6364, 1.536), (0.5765, -0.8182, 1.536), (0.4625, -0.8182, 1.536), (0.4625, -0.6364, 1.536), (0.4625, 1.635, 1.536), (0.4625, 1.816, 1.536), (0.4625, 1.816, -1.536), (0.4625, 1.635, -1.536), (0.4625, -0.6364, -1.536), (0.4625, -0.8182, -1.536), (0.5765, -0.8182, -1.536), (0.5765, -0.6364, -1.536), (0.5765, 1.635, -1.536), (0.5765, 1.816, -1.536), (1.023, -0.8182, -1.379), (1.023, -0.6364, -1.379), (1.023, 1.635, -1.379), (1.023, 1.816, -1.379), (1.023, 1.816, 1.379), (1.023, 1.635, 1.379), (1.023, -0.6364, 1.379), (1.023, -0.8182, 1.379), (0.6109, -0.8182, 1.536), (0.6109, -0.6364, 1.536), (0.6109, 1.635, 1.536), (0.6109, 1.816, 1.536), (0.6109, 1.816, -1.536), (0.6109, 1.635, -1.536), (0.6109, -0.6364, -1.536), (0.6109, -0.8182, -1.536)], [], [(18, 21, 181, 178), (59, 44, 204, 219), (120, 127, 287, 280), (54, 49, 209, 214), (45, 58, 218, 205), (48, 55, 215, 208), (53, 34, 194, 213), (60, 59, 219, 220), (21, 26, 13, 10), (23, 24, 15, 8), (51, 68, 228, 211), (58, 61, 221, 218), (14, 1, 161, 174), (75, 60, 220, 235), (132, 131, 291, 292), (0, 15, 175, 160), (61, 74, 234, 221), (130, 133, 293, 290), (37, 42, 29, 18), (39, 40, 31, 16), (94, 89, 249, 254), (144, 159, 319, 304), (69, 50, 210, 229), (88, 95, 255, 248), (53, 58, 45, 34), (55, 56, 47, 32), (129, 154, 314, 289), (158, 145, 305, 318), (22, 17, 177, 182), (67, 84, 244, 227), (157, 142, 302, 317), (16, 23, 183, 176), (91, 76, 236, 251), (143, 156, 316, 303), (69, 74, 61, 50), (71, 72, 63, 48), (28, 27, 187, 188), (77, 90, 250, 237), (155, 128, 288, 315), (26, 29, 189, 186), (85, 90, 77, 66), (87, 88, 79, 64), (100, 99, 259, 260), (85, 66, 226, 245), (113, 134, 294, 273), (62, 57, 217, 222), (98, 101, 261, 258), (83, 100, 260, 243), (137, 126, 286, 297), (56, 63, 223, 216), (101, 106, 93, 82), (103, 104, 95, 80), (107, 92, 252, 267), (134, 129, 289, 294), (127, 136, 296, 287), (93, 106, 266, 253), (117, 122, 109, 98), (119, 120, 111, 96), (128, 135, 295, 288), (135, 112, 272, 295), (146, 157, 317, 306), (101, 82, 242, 261), (140, 139, 299, 300), (97, 118, 278, 257), (156, 147, 307, 316), (99, 116, 276, 259), (133, 138, 125, 114), (135, 136, 127, 112), (138, 141, 301, 298), (121, 110, 270, 281), (68, 67, 227, 228), (123, 108, 268, 283), (111, 120, 280, 271), (30, 25, 185, 190), (153, 158, 141, 130), (155, 156, 143, 128), (66, 69, 229, 226), (109, 122, 282, 269), (119, 96, 256, 279), (24, 31, 191, 184), (159, 152, 131, 140), (117, 98, 258, 277), (139, 132, 115, 124), (102, 97, 257, 262), (123, 116, 99, 108), (81, 102, 262, 241), (107, 100, 83, 92), (115, 132, 292, 275), (91, 84, 67, 76), (96, 103, 263, 256), (75, 68, 51, 60), (105, 94, 254, 265), (59, 52, 35, 44), (139, 124, 284, 299), (43, 36, 19, 28), (108, 107, 267, 268), (27, 20, 11, 12), (95, 104, 264, 255), (25, 22, 9, 14), (125, 138, 298, 285), (41, 38, 17, 30), (106, 109, 269, 266), (57, 54, 33, 46), (103, 80, 240, 263), (73, 70, 49, 62), (36, 35, 195, 196), (89, 86, 65, 78), (133, 114, 274, 293), (105, 102, 81, 94), (142, 137, 297, 302), (121, 118, 97, 110), (65, 86, 246, 225), (137, 134, 113, 126), (34, 37, 197, 194), (157, 154, 129, 142), (131, 152, 312, 291), (184, 185, 174, 175), (186, 187, 172, 173), (160, 175, 174, 161), (162, 173, 172, 163), (168, 167, 166, 169), (170, 165, 164, 171), (163, 164, 165, 162), (161, 166, 167, 160), (200, 201, 190, 191), (202, 203, 188, 189), (184, 191, 190, 185), (186, 189, 188, 187), (176, 183, 182, 177), (178, 181, 180, 179), (216, 217, 206, 207), (218, 219, 204, 205), (200, 207, 206, 201), (202, 205, 204, 203), (192, 199, 198, 193), (194, 197, 196, 195), (232, 233, 222, 223), (234, 235, 220, 221), (216, 223, 222, 217), (218, 221, 220, 219), (208, 215, 214, 209), (210, 213, 212, 211), (248, 249, 238, 239), (250, 251, 236, 237), (232, 239, 238, 233), (234, 237, 236, 235), (224, 231, 230, 225), (226, 229, 228, 227), (264, 265, 254, 255), (266, 267, 252, 253), (248, 255, 254, 249), (250, 253, 252, 251), (240, 247, 246, 241), (242, 245, 244, 243), (280, 281, 270, 271), (282, 283, 268, 269), (264, 271, 270, 265), (266, 269, 268, 267), (256, 263, 262, 257), (258, 261, 260, 259), (296, 297, 286, 287), (298, 299, 284, 285), (280, 287, 286, 281), (282, 285, 284, 283), (272, 279, 278, 273), (274, 277, 276, 275), (316, 317, 302, 303), (318, 319, 300, 301), (296, 303, 302, 297), (298, 301, 300, 299), (288, 295, 294, 289), (290, 293, 292, 291), (316, 307, 306, 317), (318, 305, 304, 319), (308, 315, 314, 309), (310, 313, 312, 311), (307, 308, 309, 306), (305, 310, 311, 304), (312, 313, 290, 291), (292, 293, 274, 275), (276, 277, 258, 259), (260, 261, 242, 243), (244, 245, 226, 227), (228, 229, 210, 211), (212, 213, 194, 195), (196, 197, 178, 179), (180, 181, 170, 171), (182, 183, 168, 169), (198, 199, 176, 177), (214, 215, 192, 193), (230, 231, 208, 209), (246, 247, 224, 225), (262, 263, 240, 241), (278, 279, 256, 257), (294, 295, 272, 273), (314, 315, 288, 289), (126, 121, 281, 286), (35, 52, 212, 195), (20, 19, 179, 180), (90, 93, 253, 250), (37, 18, 178, 197), (92, 91, 251, 252), (29, 42, 202, 189), (2, 13, 173, 162), (80, 87, 247, 240), (43, 28, 188, 203), (12, 3, 163, 172), (86, 81, 241, 246), (19, 36, 196, 179), (8, 7, 167, 168), (148, 155, 315, 308), (21, 10, 170, 181), (6, 9, 169, 166), (50, 53, 213, 210), (154, 149, 309, 314), (13, 26, 186, 173), (52, 51, 211, 212), (122, 125, 285, 282), (27, 12, 172, 187), (124, 123, 283, 284), (11, 20, 180, 171), (112, 119, 279, 272), (23, 8, 168, 183), (118, 113, 273, 278), (40, 47, 207, 200), (15, 24, 184, 175), (82, 85, 245, 242), (46, 41, 201, 206), (25, 14, 174, 185), (84, 83, 243, 244), (9, 22, 182, 169), (10, 5, 165, 170), (150, 153, 313, 310), (39, 16, 176, 199), (4, 11, 171, 164), (152, 151, 311, 312), (31, 40, 200, 191), (3, 4, 164, 163), (147, 148, 308, 307), (41, 30, 190, 201), (5, 2, 162, 165), (149, 146, 306, 309), (72, 79, 239, 232), (17, 38, 198, 177), (114, 117, 277, 274), (78, 73, 233, 238), (55, 32, 192, 215), (116, 115, 275, 276), (42, 45, 205, 202), (47, 56, 216, 207), (44, 43, 203, 204), (57, 46, 206, 217), (32, 39, 199, 192), (33, 54, 214, 193), (38, 33, 193, 198), (71, 48, 208, 231), (104, 111, 271, 264), (63, 72, 232, 223), (1, 6, 166, 161), (110, 105, 265, 270), (145, 150, 310, 305), (73, 62, 222, 233), (7, 0, 160, 167), (151, 144, 304, 311), (74, 77, 237, 234), (49, 70, 230, 209), (153, 130, 290, 313), (76, 75, 235, 236), (87, 64, 224, 247), (141, 158, 318, 301), (64, 71, 231, 224), (79, 88, 248, 239), (159, 140, 300, 319), (70, 65, 225, 230), (89, 78, 238, 249), (136, 143, 303, 296)])
_uv = me_cube_003.uv_layers.new(name='UVMap')
_uv.uv.foreach_set('vector', [0.8279, 0.7045, 0.8471, 0.7045, 0.8471, 0.7045, 0.8279, 0.7045, 0.3594, 0.8837, 0.2133, 0.7111, 0.2133, 0.7111, 0.3594, 0.8837, 0.3029, 0.5227, 0.3221, 0.5227, 0.3221, 0.5227, 0.3029, 0.5227, 0.7971, 0.5455, 0.7779, 0.5455, 0.7779, 0.5455, 0.7971, 0.5455, 0.2295, 0.6722, 0.3437, 0.8454, 0.3437, 0.8454, 0.2295, 0.6722, 0.7779, 0.5227, 0.7971, 0.5227, 0.7971, 0.5227, 0.7779, 0.5227, 0.625, 0.8141, 0.625, 0.8177, 0.625, 0.8177, 0.625, 0.8141, 0.2221, 0.7273, 0.2029, 0.7273, 0.2029, 0.7273, 0.2221, 0.7273, 0.625, 0.8459, 0.3346, 0.8863, 0.1885, 0.6631, 0.625, 0.8496, 0.625, 0.341, 0.1731, 0.5429, 0.3543, 0.3156, 0.625, 0.3363, 0.625, 0.8524, 0.625, 0.8476, 0.625, 0.8476, 0.625, 0.8524, 0.2029, 0.7045, 0.2221, 0.7045, 0.2221, 0.7045, 0.2029, 0.7045, 0.1471, 0.5455, 0.125, 0.5455, 0.125, 0.5455, 0.1471, 0.5455, 0.3616, 0.861, 0.236, 0.7134, 0.236, 0.7134, 0.3616, 0.861, 0.6721, 0.7273, 0.6529, 0.7273, 0.6529, 0.7273, 0.6721, 0.7273, 0.125, 0.5227, 0.1471, 0.5227, 0.1471, 0.5227, 0.125, 0.5227, 0.2499, 0.6767, 0.3483, 0.8249, 0.3483, 0.8249, 0.2499, 0.6767, 0.6529, 0.7045, 0.6721, 0.7045, 0.6721, 0.7045, 0.6529, 0.7045, 0.625, 0.83, 0.3392, 0.8658, 0.209, 0.6677, 0.625, 0.8337, 0.625, 0.3615, 0.1958, 0.5406, 0.3566, 0.3383, 0.625, 0.3567, 0.2721, 0.5455, 0.2529, 0.5455, 0.2529, 0.5455, 0.2721, 0.5455, 0.375, 0.7273, 0.3529, 0.7273, 0.3529, 0.7273, 0.375, 0.7273, 0.625, 0.7982, 0.625, 0.8018, 0.625, 0.8018, 0.625, 0.7982, 0.2529, 0.5227, 0.2721, 0.5227, 0.2721, 0.5227, 0.2529, 0.5227, 0.625, 0.8141, 0.3437, 0.8454, 0.2295, 0.6722, 0.625, 0.8177, 0.625, 0.3819, 0.2185, 0.5384, 0.3588, 0.361, 0.625, 0.3772, 0.625, 0.5277, 0.625, 0.5314, 0.625, 0.5314, 0.625, 0.5277, 0.3529, 0.7045, 0.375, 0.7045, 0.375, 0.7045, 0.3529, 0.7045, 0.8471, 0.5455, 0.8279, 0.5455, 0.8279, 0.5455, 0.8471, 0.5455, 0.625, 0.8319, 0.625, 0.8272, 0.625, 0.8272, 0.625, 0.8319, 0.3569, 0.5495, 0.3699, 0.5226, 0.3699, 0.5226, 0.3569, 0.5495, 0.8279, 0.5227, 0.8471, 0.5227, 0.8471, 0.5227, 0.8279, 0.5227, 0.3639, 0.8383, 0.2587, 0.7156, 0.2587, 0.7156, 0.3639, 0.8383, 0.3725, 0.4974, 0.3549, 0.5247, 0.3549, 0.5247, 0.3725, 0.4974, 0.625, 0.7982, 0.3483, 0.8249, 0.2499, 0.6767, 0.625, 0.8018, 0.625, 0.4024, 0.2413, 0.5361, 0.3611, 0.3837, 0.625, 0.3976, 0.1721, 0.7273, 0.1529, 0.7273, 0.1529, 0.7273, 0.1721, 0.7273, 0.2704, 0.6813, 0.3528, 0.8045, 0.3528, 0.8045, 0.2704, 0.6813, 0.625, 0.5046, 0.625, 0.4999, 0.625, 0.4999, 0.625, 0.5046, 0.1529, 0.7045, 0.1721, 0.7045, 0.1721, 0.7045, 0.1529, 0.7045, 0.625, 0.7823, 0.3528, 0.8045, 0.2704, 0.6813, 0.625, 0.7859, 0.625, 0.4228, 0.264, 0.5338, 0.3634, 0.4065, 0.625, 0.4181, 0.7221, 0.7273, 0.7029, 0.7273, 0.7029, 0.7273, 0.7221, 0.7273, 0.625, 0.7823, 0.625, 0.7859, 0.625, 0.7859, 0.625, 0.7823, 0.625, 0.5118, 0.625, 0.5155, 0.625, 0.5155, 0.625, 0.5118, 0.2221, 0.5455, 0.2029, 0.5455, 0.2029, 0.5455, 0.2221, 0.5455, 0.7029, 0.7045, 0.7221, 0.7045, 0.7221, 0.7045, 0.7029, 0.7045, 0.625, 0.8115, 0.625, 0.8067, 0.625, 0.8067, 0.625, 0.8115, 0.3365, 0.554, 0.3654, 0.5022, 0.3654, 0.5022, 0.3365, 0.554, 0.2029, 0.5227, 0.2221, 0.5227, 0.2221, 0.5227, 0.2029, 0.5227, 0.625, 0.7663, 0.3573, 0.784, 0.2908, 0.6858, 0.625, 0.77, 0.625, 0.4433, 0.2867, 0.5316, 0.3656, 0.4292, 0.625, 0.4385, 0.3662, 0.8156, 0.2815, 0.7179, 0.2815, 0.7179, 0.3662, 0.8156, 0.6721, 0.5455, 0.6529, 0.5455, 0.6529, 0.5455, 0.6721, 0.5455, 0.3702, 0.4746, 0.3322, 0.527, 0.3322, 0.527, 0.3702, 0.4746, 0.2908, 0.6858, 0.3573, 0.784, 0.3573, 0.784, 0.2908, 0.6858, 0.625, 0.7504, 0.3619, 0.7635, 0.3113, 0.6904, 0.625, 0.7541, 0.625, 0.4637, 0.3094, 0.5293, 0.3679, 0.4519, 0.625, 0.459, 0.6529, 0.5227, 0.6721, 0.5227, 0.6721, 0.5227, 0.6529, 0.5227, 0.625, 0.4842, 0.625, 0.4795, 0.625, 0.4795, 0.625, 0.4842, 0.375, 0.5455, 0.3529, 0.5455, 0.3529, 0.5455, 0.375, 0.5455, 0.625, 0.7663, 0.625, 0.77, 0.625, 0.77, 0.625, 0.7663, 0.3471, 0.7273, 0.3279, 0.7273, 0.3279, 0.7273, 0.3471, 0.7273, 0.625, 0.4959, 0.625, 0.4996, 0.625, 0.4996, 0.625, 0.4959, 0.3529, 0.5227, 0.375, 0.5227, 0.375, 0.5227, 0.3529, 0.5227, 0.625, 0.791, 0.625, 0.7863, 0.625, 0.7863, 0.625, 0.791, 0.625, 0.7345, 0.3664, 0.7431, 0.3317, 0.6949, 0.625, 0.7382, 0.625, 0.4842, 0.3322, 0.527, 0.3702, 0.4746, 0.625, 0.4795, 0.3279, 0.7045, 0.3471, 0.7045, 0.3471, 0.7045, 0.3279, 0.7045, 0.316, 0.5586, 0.3608, 0.4817, 0.3608, 0.4817, 0.316, 0.5586, 0.7721, 0.7273, 0.7529, 0.7273, 0.7529, 0.7273, 0.7721, 0.7273, 0.3684, 0.7928, 0.3042, 0.7202, 0.3042, 0.7202, 0.3684, 0.7928, 0.3679, 0.4519, 0.3094, 0.5293, 0.3094, 0.5293, 0.3679, 0.4519, 0.1721, 0.5455, 0.1529, 0.5455, 0.1529, 0.5455, 0.1721, 0.5455, 0.625, 0.7186, 0.371, 0.7226, 0.3522, 0.6995, 0.625, 0.7223, 0.625, 0.5046, 0.3549, 0.5247, 0.3725, 0.4974, 0.625, 0.4999, 0.7529, 0.7045, 0.7721, 0.7045, 0.7721, 0.7045, 0.7529, 0.7045, 0.3113, 0.6904, 0.3619, 0.7635, 0.3619, 0.7635, 0.3113, 0.6904, 0.625, 0.4637, 0.625, 0.459, 0.625, 0.459, 0.625, 0.4637, 0.1529, 0.5227, 0.1721, 0.5227, 0.1721, 0.5227, 0.1529, 0.5227, 0.373, 0.7474, 0.625, 0.7454, 0.625, 0.7501, 0.3496, 0.7247, 0.625, 0.7504, 0.625, 0.7541, 0.625, 0.7541, 0.625, 0.7504, 0.3707, 0.7701, 0.625, 0.7658, 0.625, 0.7705, 0.3269, 0.7225, 0.7221, 0.5455, 0.7029, 0.5455, 0.7029, 0.5455, 0.7221, 0.5455, 0.3684, 0.7928, 0.625, 0.7863, 0.625, 0.791, 0.3042, 0.7202, 0.625, 0.48, 0.625, 0.4837, 0.625, 0.4837, 0.625, 0.48, 0.3662, 0.8156, 0.625, 0.8067, 0.625, 0.8115, 0.2815, 0.7179, 0.625, 0.7705, 0.625, 0.7658, 0.625, 0.7658, 0.625, 0.7705, 0.3639, 0.8383, 0.625, 0.8272, 0.625, 0.8319, 0.2587, 0.7156, 0.7029, 0.5227, 0.7221, 0.5227, 0.7221, 0.5227, 0.7029, 0.5227, 0.3616, 0.861, 0.625, 0.8476, 0.625, 0.8524, 0.236, 0.7134, 0.2955, 0.5631, 0.3563, 0.4613, 0.3563, 0.4613, 0.2955, 0.5631, 0.3594, 0.8837, 0.625, 0.8681, 0.625, 0.8728, 0.2133, 0.7111, 0.3707, 0.7701, 0.3269, 0.7225, 0.3269, 0.7225, 0.3707, 0.7701, 0.3571, 0.9065, 0.625, 0.8885, 0.625, 0.8933, 0.1906, 0.7088, 0.2971, 0.7273, 0.2779, 0.7273, 0.2779, 0.7273, 0.2971, 0.7273, 0.3548, 0.9292, 0.625, 0.909, 0.625, 0.9137, 0.1678, 0.7066, 0.3656, 0.4292, 0.2867, 0.5316, 0.2867, 0.5316, 0.3656, 0.4292, 0.1933, 0.5858, 0.625, 0.4041, 0.625, 0.4004, 0.3336, 0.359, 0.3317, 0.6949, 0.3664, 0.7431, 0.3664, 0.7431, 0.3317, 0.6949, 0.2137, 0.5813, 0.625, 0.42, 0.625, 0.4163, 0.3381, 0.3795, 0.2779, 0.7045, 0.2971, 0.7045, 0.2971, 0.7045, 0.2779, 0.7045, 0.2342, 0.5767, 0.625, 0.4359, 0.625, 0.4323, 0.3427, 0.3999, 0.625, 0.4433, 0.625, 0.4385, 0.625, 0.4385, 0.625, 0.4433, 0.2546, 0.5722, 0.625, 0.4518, 0.625, 0.4482, 0.3472, 0.4204, 0.8221, 0.7273, 0.8029, 0.7273, 0.8029, 0.7273, 0.8221, 0.7273, 0.2751, 0.5677, 0.625, 0.4677, 0.625, 0.4641, 0.3517, 0.4408, 0.625, 0.7345, 0.625, 0.7382, 0.625, 0.7382, 0.625, 0.7345, 0.2955, 0.5631, 0.625, 0.4837, 0.625, 0.48, 0.3563, 0.4613, 0.3471, 0.5455, 0.3279, 0.5455, 0.3279, 0.5455, 0.3471, 0.5455, 0.316, 0.5586, 0.625, 0.4996, 0.625, 0.4959, 0.3608, 0.4817, 0.625, 0.4641, 0.625, 0.4677, 0.625, 0.4677, 0.625, 0.4641, 0.3365, 0.554, 0.625, 0.5155, 0.625, 0.5118, 0.3654, 0.5022, 0.8029, 0.7045, 0.8221, 0.7045, 0.8221, 0.7045, 0.8029, 0.7045, 0.3569, 0.5495, 0.625, 0.5314, 0.625, 0.5277, 0.3699, 0.5226, 0.625, 0.7501, 0.625, 0.7454, 0.625, 0.7454, 0.625, 0.7501, 0.1529, 0.5227, 0.1529, 0.5455, 0.1471, 0.5455, 0.1471, 0.5227, 0.1529, 0.7045, 0.1529, 0.7273, 0.1471, 0.7273, 0.1471, 0.7045, 0.125, 0.5227, 0.1471, 0.5227, 0.1471, 0.5455, 0.125, 0.5455, 0.125, 0.7045, 0.1471, 0.7045, 0.1471, 0.7273, 0.125, 0.7273, 0.8529, 0.5227, 0.875, 0.5227, 0.875, 0.5455, 0.8529, 0.5455, 0.8529, 0.7045, 0.875, 0.7045, 0.875, 0.7273, 0.8529, 0.7273, 0.375, 0.02273, 0.625, 0.02273, 0.625, 0.04545, 0.375, 0.04545, 0.375, 0.2045, 0.625, 0.2045, 0.625, 0.2273, 0.375, 0.2273, 0.1779, 0.5227, 0.1779, 0.5455, 0.1721, 0.5455, 0.1721, 0.5227, 0.1779, 0.7045, 0.1779, 0.7273, 0.1721, 0.7273, 0.1721, 0.7045, 0.1529, 0.5227, 0.1721, 0.5227, 0.1721, 0.5455, 0.1529, 0.5455, 0.1529, 0.7045, 0.1721, 0.7045, 0.1721, 0.7273, 0.1529, 0.7273, 0.8279, 0.5227, 0.8471, 0.5227, 0.8471, 0.5455, 0.8279, 0.5455, 0.8279, 0.7045, 0.8471, 0.7045, 0.8471, 0.7273, 0.8279, 0.7273, 0.2029, 0.5227, 0.2029, 0.5455, 0.1971, 0.5455, 0.1971, 0.5227, 0.2029, 0.7045, 0.2029, 0.7273, 0.1971, 0.7273, 0.1971, 0.7045, 0.1779, 0.5227, 0.1971, 0.5227, 0.1971, 0.5455, 0.1779, 0.5455, 0.1779, 0.7045, 0.1971, 0.7045, 0.1971, 0.7273, 0.1779, 0.7273, 0.8029, 0.5227, 0.8221, 0.5227, 0.8221, 0.5455, 0.8029, 0.5455, 0.8029, 0.7045, 0.8221, 0.7045, 0.8221, 0.7273, 0.8029, 0.7273, 0.2279, 0.5227, 0.2279, 0.5455, 0.2221, 0.5455, 0.2221, 0.5227, 0.2279, 0.7045, 0.2279, 0.7273, 0.2221, 0.7273, 0.2221, 0.7045, 0.2029, 0.5227, 0.2221, 0.5227, 0.2221, 0.5455, 0.2029, 0.5455, 0.2029, 0.7045, 0.2221, 0.7045, 0.2221, 0.7273, 0.2029, 0.7273, 0.7779, 0.5227, 0.7971, 0.5227, 0.7971, 0.5455, 0.7779, 0.5455, 0.7779, 0.7045, 0.7971, 0.7045, 0.7971, 0.7273, 0.7779, 0.7273, 0.2529, 0.5227, 0.2529, 0.5455, 0.2471, 0.5455, 0.2471, 0.5227, 0.2529, 0.7045, 0.2529, 0.7273, 0.2471, 0.7273, 0.2471, 0.7045, 0.2279, 0.5227, 0.2471, 0.5227, 0.2471, 0.5455, 0.2279, 0.5455, 0.2279, 0.7045, 0.2471, 0.7045, 0.2471, 0.7273, 0.2279, 0.7273, 0.7529, 0.5227, 0.7721, 0.5227, 0.7721, 0.5455, 0.7529, 0.5455, 0.7529, 0.7045, 0.7721, 0.7045, 0.7721, 0.7273, 0.7529, 0.7273, 0.2779, 0.5227, 0.2779, 0.5455, 0.2721, 0.5455, 0.2721, 0.5227, 0.2779, 0.7045, 0.2779, 0.7273, 0.2721, 0.7273, 0.2721, 0.7045, 0.2529, 0.5227, 0.2721, 0.5227, 0.2721, 0.5455, 0.2529, 0.5455, 0.2529, 0.7045, 0.2721, 0.7045, 0.2721, 0.7273, 0.2529, 0.7273, 0.7279, 0.5227, 0.7471, 0.5227, 0.7471, 0.5455, 0.7279, 0.5455, 0.7279, 0.7045, 0.7471, 0.7045, 0.7471, 0.7273, 0.7279, 0.7273, 0.3029, 0.5227, 0.3029, 0.5455, 0.2971, 0.5455, 0.2971, 0.5227, 0.3029, 0.7045, 0.3029, 0.7273, 0.2971, 0.7273, 0.2971, 0.7045, 0.2779, 0.5227, 0.2971, 0.5227, 0.2971, 0.5455, 0.2779, 0.5455, 0.2779, 0.7045, 0.2971, 0.7045, 0.2971, 0.7273, 0.2779, 0.7273, 0.7029, 0.5227, 0.7221, 0.5227, 0.7221, 0.5455, 0.7029, 0.5455, 0.7029, 0.7045, 0.7221, 0.7045, 0.7221, 0.7273, 0.7029, 0.7273, 0.3279, 0.5227, 0.3279, 0.5455, 0.3221, 0.5455, 0.3221, 0.5227, 0.3279, 0.7045, 0.3279, 0.7273, 0.3221, 0.7273, 0.3221, 0.7045, 0.3029, 0.5227, 0.3221, 0.5227, 0.3221, 0.5455, 0.3029, 0.5455, 0.3029, 0.7045, 0.3221, 0.7045, 0.3221, 0.7273, 0.3029, 0.7273, 0.6779, 0.5227, 0.6971, 0.5227, 0.6971, 0.5455, 0.6779, 0.5455, 0.6779, 0.7045, 0.6971, 0.7045, 0.6971, 0.7273, 0.6779, 0.7273, 0.3529, 0.5227, 0.3529, 0.5455, 0.3471, 0.5455, 0.3471, 0.5227, 0.3529, 0.7045, 0.3529, 0.7273, 0.3471, 0.7273, 0.3471, 0.7045, 0.3279, 0.5227, 0.3471, 0.5227, 0.3471, 0.5455, 0.3279, 0.5455, 0.3279, 0.7045, 0.3471, 0.7045, 0.3471, 0.7273, 0.3279, 0.7273, 0.6529, 0.5227, 0.6721, 0.5227, 0.6721, 0.5455, 0.6529, 0.5455, 0.6529, 0.7045, 0.6721, 0.7045, 0.6721, 0.7273, 0.6529, 0.7273, 0.3529, 0.5227, 0.375, 0.5227, 0.375, 0.5455, 0.3529, 0.5455, 0.3529, 0.7045, 0.375, 0.7045, 0.375, 0.7273, 0.3529, 0.7273, 0.625, 0.5227, 0.6471, 0.5227, 0.6471, 0.5455, 0.625, 0.5455, 0.625, 0.7045, 0.6471, 0.7045, 0.6471, 0.7273, 0.625, 0.7273, 0.375, 0.5227, 0.625, 0.5227, 0.625, 0.5455, 0.375, 0.5455, 0.375, 0.7045, 0.625, 0.7045, 0.625, 0.7273, 0.375, 0.7273, 0.6471, 0.7273, 0.6471, 0.7045, 0.6529, 0.7045, 0.6529, 0.7273, 0.6721, 0.7273, 0.6721, 0.7045, 0.6779, 0.7045, 0.6779, 0.7273, 0.6971, 0.7273, 0.6971, 0.7045, 0.7029, 0.7045, 0.7029, 0.7273, 0.7221, 0.7273, 0.7221, 0.7045, 0.7279, 0.7045, 0.7279, 0.7273, 0.7471, 0.7273, 0.7471, 0.7045, 0.7529, 0.7045, 0.7529, 0.7273, 0.7721, 0.7273, 0.7721, 0.7045, 0.7779, 0.7045, 0.7779, 0.7273, 0.7971, 0.7273, 0.7971, 0.7045, 0.8029, 0.7045, 0.8029, 0.7273, 0.8221, 0.7273, 0.8221, 0.7045, 0.8279, 0.7045, 0.8279, 0.7273, 0.8471, 0.7273, 0.8471, 0.7045, 0.8529, 0.7045, 0.8529, 0.7273, 0.8471, 0.5455, 0.8471, 0.5227, 0.8529, 0.5227, 0.8529, 0.5455, 0.8221, 0.5455, 0.8221, 0.5227, 0.8279, 0.5227, 0.8279, 0.5455, 0.7971, 0.5455, 0.7971, 0.5227, 0.8029, 0.5227, 0.8029, 0.5455, 0.7721, 0.5455, 0.7721, 0.5227, 0.7779, 0.5227, 0.7779, 0.5455, 0.7471, 0.5455, 0.7471, 0.5227, 0.7529, 0.5227, 0.7529, 0.5455, 0.7221, 0.5455, 0.7221, 0.5227, 0.7279, 0.5227, 0.7279, 0.5455, 0.6971, 0.5455, 0.6971, 0.5227, 0.7029, 0.5227, 0.7029, 0.5455, 0.6721, 0.5455, 0.6721, 0.5227, 0.6779, 0.5227, 0.6779, 0.5455, 0.6471, 0.5455, 0.6471, 0.5227, 0.6529, 0.5227, 0.6529, 0.5455, 0.3221, 0.5455, 0.3029, 0.5455, 0.3029, 0.5455, 0.3221, 0.5455, 0.625, 0.8728, 0.625, 0.8681, 0.625, 0.8681, 0.625, 0.8728, 0.8471, 0.7273, 0.8279, 0.7273, 0.8279, 0.7273, 0.8471, 0.7273, 0.2529, 0.7045, 0.2721, 0.7045, 0.2721, 0.7045, 0.2529, 0.7045, 0.625, 0.83, 0.625, 0.8337, 0.625, 0.8337, 0.625, 0.83, 0.2721, 0.7273, 0.2529, 0.7273, 0.2529, 0.7273, 0.2721, 0.7273, 0.209, 0.6677, 0.3392, 0.8658, 0.3392, 0.8658, 0.209, 0.6677, 0.125, 0.7045, 0.1471, 0.7045, 0.1471, 0.7045, 0.125, 0.7045, 0.7279, 0.5227, 0.7471, 0.5227, 0.7471, 0.5227, 0.7279, 0.5227, 0.3571, 0.9065, 0.1906, 0.7088, 0.1906, 0.7088, 0.3571, 0.9065, 0.1471, 0.7273, 0.125, 0.7273, 0.125, 0.7273, 0.1471, 0.7273, 0.7471, 0.5455, 0.7279, 0.5455, 0.7279, 0.5455, 0.7471, 0.5455, 0.625, 0.8933, 0.625, 0.8885, 0.625, 0.8885, 0.625, 0.8933, 0.8529, 0.5227, 0.875, 0.5227, 0.875, 0.5227, 0.8529, 0.5227, 0.625, 0.5227, 0.6471, 0.5227, 0.6471, 0.5227, 0.625, 0.5227, 0.625, 0.8459, 0.625, 0.8496, 0.625, 0.8496, 0.625, 0.8459, 0.875, 0.5455, 0.8529, 0.5455, 0.8529, 0.5455, 0.875, 0.5455, 0.7779, 0.7045, 0.7971, 0.7045, 0.7971, 0.7045, 0.7779, 0.7045, 0.6471, 0.5455, 0.625, 0.5455, 0.625, 0.5455, 0.6471, 0.5455, 0.1885, 0.6631, 0.3346, 0.8863, 0.3346, 0.8863, 0.1885, 0.6631, 0.7971, 0.7273, 0.7779, 0.7273, 0.7779, 0.7273, 0.7971, 0.7273, 0.3029, 0.7045, 0.3221, 0.7045, 0.3221, 0.7045, 0.3029, 0.7045, 0.3548, 0.9292, 0.1678, 0.7066, 0.1678, 0.7066, 0.3548, 0.9292, 0.3221, 0.7273, 0.3029, 0.7273, 0.3029, 0.7273, 0.3221, 0.7273, 0.625, 0.9137, 0.625, 0.909, 0.625, 0.909, 0.625, 0.9137, 0.6779, 0.5227, 0.6971, 0.5227, 0.6971, 0.5227, 0.6779, 0.5227, 0.625, 0.341, 0.625, 0.3363, 0.625, 0.3363, 0.625, 0.341, 0.6971, 0.5455, 0.6779, 0.5455, 0.6779, 0.5455, 0.6971, 0.5455, 0.1779, 0.5227, 0.1971, 0.5227, 0.1971, 0.5227, 0.1779, 0.5227, 0.3543, 0.3156, 0.1731, 0.5429, 0.1731, 0.5429, 0.3543, 0.3156, 0.7279, 0.7045, 0.7471, 0.7045, 0.7471, 0.7045, 0.7279, 0.7045, 0.1971, 0.5455, 0.1779, 0.5455, 0.1779, 0.5455, 0.1971, 0.5455, 0.1933, 0.5858, 0.3336, 0.359, 0.3336, 0.359, 0.1933, 0.5858, 0.7471, 0.7273, 0.7279, 0.7273, 0.7279, 0.7273, 0.7471, 0.7273, 0.625, 0.4004, 0.625, 0.4041, 0.625, 0.4041, 0.625, 0.4004, 0.8529, 0.7045, 0.875, 0.7045, 0.875, 0.7045, 0.8529, 0.7045, 0.625, 0.7045, 0.6471, 0.7045, 0.6471, 0.7045, 0.625, 0.7045, 0.625, 0.3615, 0.625, 0.3567, 0.625, 0.3567, 0.625, 0.3615, 0.875, 0.7273, 0.8529, 0.7273, 0.8529, 0.7273, 0.875, 0.7273, 0.6471, 0.7273, 0.625, 0.7273, 0.625, 0.7273, 0.6471, 0.7273, 0.3566, 0.3383, 0.1958, 0.5406, 0.1958, 0.5406, 0.3566, 0.3383, 0.375, 0.02273, 0.625, 0.02273, 0.625, 0.02273, 0.375, 0.02273, 0.375, 0.5227, 0.625, 0.5227, 0.625, 0.5227, 0.375, 0.5227, 0.2137, 0.5813, 0.3381, 0.3795, 0.3381, 0.3795, 0.2137, 0.5813, 0.625, 0.04545, 0.375, 0.04545, 0.375, 0.04545, 0.625, 0.04545, 0.625, 0.5455, 0.375, 0.5455, 0.375, 0.5455, 0.625, 0.5455, 0.2279, 0.5227, 0.2471, 0.5227, 0.2471, 0.5227, 0.2279, 0.5227, 0.625, 0.4163, 0.625, 0.42, 0.625, 0.42, 0.625, 0.4163, 0.6779, 0.7045, 0.6971, 0.7045, 0.6971, 0.7045, 0.6779, 0.7045, 0.2471, 0.5455, 0.2279, 0.5455, 0.2279, 0.5455, 0.2471, 0.5455, 0.625, 0.3819, 0.625, 0.3772, 0.625, 0.3772, 0.625, 0.3819, 0.6971, 0.7273, 0.6779, 0.7273, 0.6779, 0.7273, 0.6971, 0.7273, 0.1779, 0.7045, 0.1971, 0.7045, 0.1971, 0.7045, 0.1779, 0.7045, 0.3588, 0.361, 0.2185, 0.5384, 0.2185, 0.5384, 0.3588, 0.361, 0.1971, 0.7273, 0.1779, 0.7273, 0.1779, 0.7273, 0.1971, 0.7273, 0.2342, 0.5767, 0.3427, 0.3999, 0.3427, 0.3999, 0.2342, 0.5767, 0.8029, 0.5227, 0.8221, 0.5227, 0.8221, 0.5227, 0.8029, 0.5227, 0.625, 0.4323, 0.625, 0.4359, 0.625, 0.4359, 0.625, 0.4323, 0.8221, 0.5455, 0.8029, 0.5455, 0.8029, 0.5455, 0.8221, 0.5455, 0.625, 0.4024, 0.625, 0.3976, 0.625, 0.3976, 0.625, 0.4024, 0.2779, 0.5227, 0.2971, 0.5227, 0.2971, 0.5227, 0.2779, 0.5227, 0.3611, 0.3837, 0.2413, 0.5361, 0.2413, 0.5361, 0.3611, 0.3837, 0.375, 0.2045, 0.625, 0.2045, 0.625, 0.2045, 0.375, 0.2045, 0.2971, 0.5455, 0.2779, 0.5455, 0.2779, 0.5455, 0.2971, 0.5455, 0.375, 0.7045, 0.625, 0.7045, 0.625, 0.7045, 0.375, 0.7045, 0.2546, 0.5722, 0.3472, 0.4204, 0.3472, 0.4204, 0.2546, 0.5722, 0.625, 0.2273, 0.375, 0.2273, 0.375, 0.2273, 0.625, 0.2273, 0.625, 0.7273, 0.375, 0.7273, 0.375, 0.7273, 0.625, 0.7273, 0.2279, 0.7045, 0.2471, 0.7045, 0.2471, 0.7045, 0.2279, 0.7045, 0.625, 0.4482, 0.625, 0.4518, 0.625, 0.4518, 0.625, 0.4482, 0.625, 0.7186, 0.625, 0.7223, 0.625, 0.7223, 0.625, 0.7186, 0.2471, 0.7273, 0.2279, 0.7273, 0.2279, 0.7273, 0.2471, 0.7273, 0.625, 0.4228, 0.625, 0.4181, 0.625, 0.4181, 0.625, 0.4228, 0.3522, 0.6995, 0.371, 0.7226, 0.371, 0.7226, 0.3522, 0.6995, 0.7529, 0.5227, 0.7721, 0.5227, 0.7721, 0.5227, 0.7529, 0.5227, 0.3634, 0.4065, 0.264, 0.5338, 0.264, 0.5338, 0.3634, 0.4065, 0.373, 0.7474, 0.3496, 0.7247, 0.3496, 0.7247, 0.373, 0.7474, 0.7721, 0.5455, 0.7529, 0.5455, 0.7529, 0.5455, 0.7721, 0.5455, 0.2751, 0.5677, 0.3517, 0.4408, 0.3517, 0.4408, 0.2751, 0.5677, 0.3279, 0.5227, 0.3471, 0.5227, 0.3471, 0.5227, 0.3279, 0.5227])
me_cube_003.update()

# ---- objects
ob_cube = bpy.data.objects.new('Cube', me_cube_001)
ob_cube_002 = bpy.data.objects.new('Cube.002', me_cube_003)

# ---- transforms, parenting, visibility, modifiers, constraints
ob_cube.location = (0.0, 0.0, 0.0)
ob_cube.scale = (10.0, 10.0, 0.3902)
ob_cube_002.location = (0.0, 0.0, 0.0)
ob_cube_002.scale = (10.0, 10.0, 0.3902)

# ---- collection membership
col_collection.objects.link(ob_cube)
col_collection.objects.link(ob_cube_002)

# ---- scene / render settings (as saved in the file)
scene.frame_start = 1; scene.frame_end = 250; scene.frame_set(35)
scene.render.engine = 'BLENDER_EEVEE_NEXT'
scene.cycles.sampling_pattern = 'TABULATED_SOBOL'
scene.view_settings.view_transform = 'Filmic'
bpy.context.view_layer.update()

# ---- added for rendering (the .blend has no active camera and no usable light): camera, sun
cam_auto = bpy.data.cameras.new('AutoCamera')
cam_auto.lens = 50.0
cam_auto.sensor_width = 36.0
cam_auto.clip_end = 1000.0
ob_auto_camera = bpy.data.objects.new('AutoCamera', cam_auto)
scene.collection.objects.link(ob_auto_camera)
ob_auto_camera.location = (33.6053, -35.3356, 26.8842)
ob_auto_camera.rotation_euler = (1.09748, -7.21219e-08, 0.694738)
scene.camera = ob_auto_camera
light_auto_sun = bpy.data.lights.new('AutoSun', 'SUN')
light_auto_sun.energy = 3.0
light_auto_sun.angle = 0.0523599
ob_auto_sun = bpy.data.objects.new('AutoSun', light_auto_sun)
scene.collection.objects.link(ob_auto_sun)
ob_auto_sun.rotation_euler = (0.872665, 0.174533, 0.523599)
bpy.context.view_layer.update()
